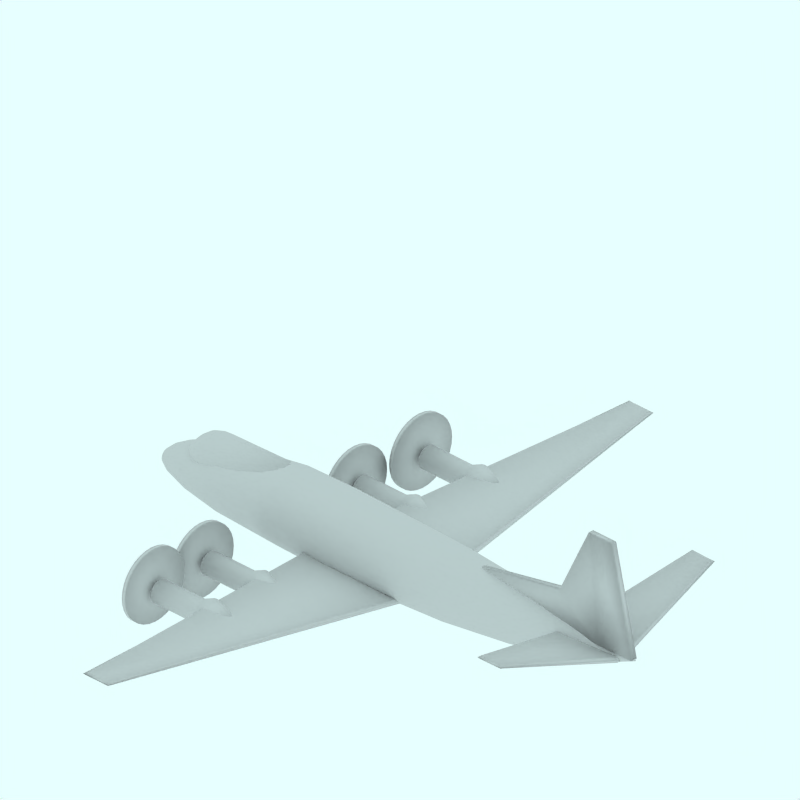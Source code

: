 # Source: Vickers_Viscount_757.blend  (saved by Blender 2.49.2; exported with 4.5.12 LTS)
import bpy
from mathutils import Matrix  # noqa: F401  (used for matrix-valued properties, if any)

bpy.ops.wm.read_factory_settings(use_empty=True)
scene = bpy.context.scene
scene.name = 'Scene'

# ---- collections
col_collection_1 = bpy.data.collections.new('Collection 1'); scene.collection.children.link(col_collection_1)
col_collection_2 = bpy.data.collections.new('Collection 2'); scene.collection.children.link(col_collection_2)
col_collection_2.hide_render = True
col_collection_2.hide_viewport = True
col_collection_3 = bpy.data.collections.new('Collection 3'); scene.collection.children.link(col_collection_3)
col_collection_3.hide_render = True
col_collection_3.hide_viewport = True
col_collection_4 = bpy.data.collections.new('Collection 4'); scene.collection.children.link(col_collection_4)
col_collection_4.hide_render = True
col_collection_4.hide_viewport = True

# ---- materials (node trees are filled in below, after node groups)
mat_transparent = bpy.data.materials.new('Transparent')
mat_transparent.alpha_threshold = 0.0
mat_transparent.preview_render_type = 'FLAT'
mat_transparent.roughness = 0.5

# ---- material node trees

# ---- world
world_world = bpy.data.worlds.new('World'); scene.world = world_world
world_world.color = (0.9059, 1.0, 1.0)
world_world.use_sun_shadow = False
world_world.sun_shadow_jitter_overblur = 0.0
world_world.cycles.sampling_method = 'MANUAL'
world_world.cycles.sample_map_resolution = 256

# ---- cameras
cam_camera_001 = bpy.data.cameras.new('Camera.001')
cam_camera_001.type = 'ORTHO'
cam_camera_001.passepartout_alpha = 0.2
cam_camera_001.clip_end = 100.0
cam_camera_001.lens = 35.0
cam_camera_001.ortho_scale = 12.0
cam_camera_001.display_size = 5.91
cam_camera_001.show_passepartout = False
cam_camera_001.show_safe_areas = True
cam_camera_001.dof.focus_distance = 0.0
cam_camera_001.dof.aperture_fstop = 128.0

# ---- lights
light_lamp = bpy.data.lights.new('Lamp', 'SUN')
light_lamp.transmission_factor = 0.0
light_lamp.angle = 1.571
light_lamp.energy = 0.028
light_lamp.shadow_buffer_clip_start = 0.5
light_lamp.shadow_soft_size = 1.0
light_lamp.shadow_cascade_max_distance = 1000.0
light_lamp.cycles.use_multiple_importance_sampling = False

# ---- meshes
me_cylinder_005 = bpy.data.meshes.new('Cylinder.005')
me_cylinder_005.from_pydata([(0.03131, 3.282, -2.435), (0.1097, 3.186, -2.435), (0.1679, 3.077, -2.435), (0.2037, 2.959, -2.435), (0.2158, 2.836, -2.435), (0.2037, 2.713, -2.435), (0.1679, 2.595, -2.435), (0.1097, 2.486, -2.435), (0.03131, 2.391, -2.435), (-0.06416, 2.312, -2.435), (-0.1731, 2.254, -2.435), (-0.2913, 2.218, -2.435), (-0.4142, 2.206, -2.435), (-0.5371, 2.218, -2.435), (-0.6553, 2.254, -2.435), (-0.7642, 2.312, -2.435), (-0.8596, 2.391, -2.435), (-0.938, 2.486, -2.435), (-0.9962, 2.595, -2.435), (-1.032, 2.713, -2.435), (-1.044, 2.836, -2.435), (-1.032, 2.959, -2.435), (-0.9962, 3.077, -2.435), (-0.938, 3.186, -2.435), (-0.8596, 3.282, -2.435), (-0.7642, 3.36, -2.435), (-0.6553, 3.418, -2.435), (-0.5371, 3.454, -2.435), (-0.4142, 3.466, -2.435), (-0.2913, 3.454, -2.435), (-0.1731, 3.418, -2.435), (-0.06416, 3.36, -2.435), (0.03131, 3.282, -2.361), (0.1097, 3.186, -2.361), (0.1679, 3.077, -2.361), (0.2037, 2.959, -2.361), (0.2158, 2.836, -2.361), (0.2037, 2.713, -2.361), (0.1679, 2.595, -2.361), (0.1097, 2.486, -2.361), (0.03131, 2.391, -2.361), (-0.06416, 2.312, -2.361), (-0.1731, 2.254, -2.361), (-0.2913, 2.218, -2.361), (-0.4142, 2.206, -2.361), (-0.5371, 2.218, -2.361), (-0.6553, 2.254, -2.361), (-0.7642, 2.312, -2.361), (-0.8596, 2.391, -2.361), (-0.938, 2.486, -2.361), (-0.9962, 2.595, -2.361), (-1.032, 2.713, -2.361), (-1.044, 2.836, -2.361), (-1.032, 2.959, -2.361), (-0.9962, 3.077, -2.361), (-0.938, 3.186, -2.361), (-0.8596, 3.282, -2.361), (-0.7642, 3.36, -2.361), (-0.6553, 3.418, -2.361), (-0.5371, 3.454, -2.361), (-0.4142, 3.466, -2.361), (-0.2913, 3.454, -2.361), (-0.1731, 3.418, -2.361), (-0.06416, 3.36, -2.361), (-0.4142, 2.836, -2.435), (-0.4142, 2.836, -2.361)], [], [(64, 0, 1), (65, 33, 32), (64, 1, 2), (65, 34, 33), (64, 2, 3), (65, 35, 34), (64, 3, 4), (65, 36, 35), (64, 4, 5), (65, 37, 36), (64, 5, 6), (65, 38, 37), (64, 6, 7), (65, 39, 38), (64, 7, 8), (65, 40, 39), (64, 8, 9), (65, 41, 40), (64, 9, 10), (65, 42, 41), (64, 10, 11), (65, 43, 42), (64, 11, 12), (65, 44, 43), (64, 12, 13), (65, 45, 44), (64, 13, 14), (65, 46, 45), (64, 14, 15), (65, 47, 46), (64, 15, 16), (65, 48, 47), (64, 16, 17), (65, 49, 48), (64, 17, 18), (65, 50, 49), (64, 18, 19), (65, 51, 50), (64, 19, 20), (65, 52, 51), (64, 20, 21), (65, 53, 52), (64, 21, 22), (65, 54, 53), (64, 22, 23), (65, 55, 54), (64, 23, 24), (65, 56, 55), (64, 24, 25), (65, 57, 56), (64, 25, 26), (65, 58, 57), (64, 26, 27), (65, 59, 58), (64, 27, 28), (65, 60, 59), (64, 28, 29), (65, 61, 60), (64, 29, 30), (65, 62, 61), (64, 30, 31), (65, 63, 62), (31, 0, 64), (65, 32, 63), (0, 32, 33, 1), (1, 33, 34, 2), (2, 34, 35, 3), (3, 35, 36, 4), (4, 36, 37, 5), (5, 37, 38, 6), (6, 38, 39, 7), (7, 39, 40, 8), (8, 40, 41, 9), (9, 41, 42, 10), (10, 42, 43, 11), (11, 43, 44, 12), (12, 44, 45, 13), (13, 45, 46, 14), (14, 46, 47, 15), (15, 47, 48, 16), (16, 48, 49, 17), (17, 49, 50, 18), (18, 50, 51, 19), (19, 51, 52, 20), (20, 52, 53, 21), (21, 53, 54, 22), (22, 54, 55, 23), (23, 55, 56, 24), (24, 56, 57, 25), (25, 57, 58, 26), (26, 58, 59, 27), (27, 59, 60, 28), (28, 60, 61, 29), (29, 61, 62, 30), (30, 62, 63, 31), (32, 0, 31, 63)])
me_cylinder_005.polygons.foreach_set('use_smooth', [True] * 96)
me_cylinder_005.use_remesh_preserve_volume = False
me_cylinder_005.use_remesh_preserve_attributes = False
me_cylinder_005.use_mirror_vertex_groups = False
me_cylinder_005.update()
me_cylinder_004 = bpy.data.meshes.new('Cylinder.004')
me_cylinder_004.from_pydata([(0.1694, 2.072, -2.605), (0.2477, 1.976, -2.605), (0.3059, 1.867, -2.605), (0.3418, 1.749, -2.605), (0.3539, 1.626, -2.605), (0.3418, 1.503, -2.605), (0.3059, 1.385, -2.605), (0.2477, 1.276, -2.605), (0.1694, 1.181, -2.605), (0.0739, 1.102, -2.605), (-0.03502, 1.044, -2.605), (-0.1532, 1.008, -2.605), (-0.2761, 0.9963, -2.605), (-0.399, 1.008, -2.605), (-0.5172, 1.044, -2.605), (-0.6261, 1.102, -2.605), (-0.7216, 1.181, -2.605), (-0.7999, 1.276, -2.605), (-0.8582, 1.385, -2.605), (-0.894, 1.503, -2.605), (-0.9061, 1.626, -2.605), (-0.894, 1.749, -2.605), (-0.8582, 1.867, -2.605), (-0.7999, 1.976, -2.605), (-0.7216, 2.072, -2.605), (-0.6261, 2.15, -2.605), (-0.5172, 2.208, -2.605), (-0.399, 2.244, -2.605), (-0.2761, 2.256, -2.605), (-0.1532, 2.244, -2.605), (-0.03502, 2.208, -2.605), (0.0739, 2.15, -2.605), (0.1694, 2.072, -2.531), (0.2477, 1.976, -2.531), (0.3059, 1.867, -2.531), (0.3418, 1.749, -2.531), (0.3539, 1.626, -2.531), (0.3418, 1.503, -2.531), (0.3059, 1.385, -2.531), (0.2477, 1.276, -2.531), (0.1694, 1.181, -2.531), (0.0739, 1.102, -2.531), (-0.03502, 1.044, -2.531), (-0.1532, 1.008, -2.531), (-0.2761, 0.9963, -2.531), (-0.399, 1.008, -2.531), (-0.5172, 1.044, -2.531), (-0.6261, 1.102, -2.531), (-0.7216, 1.181, -2.531), (-0.7999, 1.276, -2.531), (-0.8582, 1.385, -2.531), (-0.894, 1.503, -2.531), (-0.9061, 1.626, -2.531), (-0.894, 1.749, -2.531), (-0.8582, 1.867, -2.531), (-0.7999, 1.976, -2.531), (-0.7216, 2.072, -2.531), (-0.6261, 2.15, -2.531), (-0.5172, 2.208, -2.531), (-0.399, 2.244, -2.531), (-0.2761, 2.256, -2.531), (-0.1532, 2.244, -2.531), (-0.03503, 2.208, -2.531), (0.07389, 2.15, -2.531), (-0.2761, 1.626, -2.605), (-0.2761, 1.626, -2.531)], [], [(64, 0, 1), (65, 33, 32), (64, 1, 2), (65, 34, 33), (64, 2, 3), (65, 35, 34), (64, 3, 4), (65, 36, 35), (64, 4, 5), (65, 37, 36), (64, 5, 6), (65, 38, 37), (64, 6, 7), (65, 39, 38), (64, 7, 8), (65, 40, 39), (64, 8, 9), (65, 41, 40), (64, 9, 10), (65, 42, 41), (64, 10, 11), (65, 43, 42), (64, 11, 12), (65, 44, 43), (64, 12, 13), (65, 45, 44), (64, 13, 14), (65, 46, 45), (64, 14, 15), (65, 47, 46), (64, 15, 16), (65, 48, 47), (64, 16, 17), (65, 49, 48), (64, 17, 18), (65, 50, 49), (64, 18, 19), (65, 51, 50), (64, 19, 20), (65, 52, 51), (64, 20, 21), (65, 53, 52), (64, 21, 22), (65, 54, 53), (64, 22, 23), (65, 55, 54), (64, 23, 24), (65, 56, 55), (64, 24, 25), (65, 57, 56), (64, 25, 26), (65, 58, 57), (64, 26, 27), (65, 59, 58), (64, 27, 28), (65, 60, 59), (64, 28, 29), (65, 61, 60), (64, 29, 30), (65, 62, 61), (64, 30, 31), (65, 63, 62), (31, 0, 64), (65, 32, 63), (0, 32, 33, 1), (1, 33, 34, 2), (2, 34, 35, 3), (3, 35, 36, 4), (4, 36, 37, 5), (5, 37, 38, 6), (6, 38, 39, 7), (7, 39, 40, 8), (8, 40, 41, 9), (9, 41, 42, 10), (10, 42, 43, 11), (11, 43, 44, 12), (12, 44, 45, 13), (13, 45, 46, 14), (14, 46, 47, 15), (15, 47, 48, 16), (16, 48, 49, 17), (17, 49, 50, 18), (18, 50, 51, 19), (19, 51, 52, 20), (20, 52, 53, 21), (21, 53, 54, 22), (22, 54, 55, 23), (23, 55, 56, 24), (24, 56, 57, 25), (25, 57, 58, 26), (26, 58, 59, 27), (27, 59, 60, 28), (28, 60, 61, 29), (29, 61, 62, 30), (30, 62, 63, 31), (32, 0, 31, 63)])
me_cylinder_004.polygons.foreach_set('use_smooth', [True] * 96)
me_cylinder_004.use_remesh_preserve_volume = False
me_cylinder_004.use_remesh_preserve_attributes = False
me_cylinder_004.use_mirror_vertex_groups = False
me_cylinder_004.update()
me_cylinder_003 = bpy.data.meshes.new('Cylinder.003')
me_cylinder_003.from_pydata([(-0.3404, 2.862, -2.525), (-0.3366, 2.857, -2.525), (-0.3339, 2.852, -2.525), (-0.3322, 2.846, -2.525), (-0.3316, 2.841, -2.525), (-0.3322, 2.835, -2.525), (-0.3339, 2.829, -2.525), (-0.3366, 2.824, -2.525), (-0.3404, 2.819, -2.525), (-0.3449, 2.816, -2.525), (-0.3501, 2.813, -2.525), (-0.3557, 2.811, -2.525), (-0.3616, 2.811, -2.525), (-0.3674, 2.811, -2.525), (-0.3731, 2.813, -2.525), (-0.3782, 2.816, -2.525), (-0.3828, 2.819, -2.525), (-0.3865, 2.824, -2.525), (-0.3893, 2.829, -2.525), (-0.391, 2.835, -2.525), (-0.3916, 2.841, -2.525), (-0.391, 2.846, -2.525), (-0.3893, 2.852, -2.525), (-0.3865, 2.857, -2.525), (-0.3828, 2.862, -2.525), (-0.3782, 2.865, -2.525), (-0.3731, 2.868, -2.525), (-0.3674, 2.87, -2.525), (-0.3616, 2.871, -2.525), (-0.3557, 2.87, -2.525), (-0.3501, 2.868, -2.525), (-0.3449, 2.865, -2.525), (-0.2428, 2.959, -0.718), (-0.2219, 2.934, -0.718), (-0.2064, 2.905, -0.718), (-0.1968, 2.873, -0.718), (-0.1936, 2.841, -0.718), (-0.1968, 2.808, -0.718), (-0.2064, 2.776, -0.718), (-0.2219, 2.747, -0.718), (-0.2428, 2.722, -0.718), (-0.2682, 2.701, -0.718), (-0.2973, 2.685, -0.718), (-0.3288, 2.676, -0.718), (-0.3616, 2.673, -0.718), (-0.3943, 2.676, -0.718), (-0.4259, 2.685, -0.718), (-0.4549, 2.701, -0.718), (-0.4804, 2.722, -0.718), (-0.5013, 2.747, -0.718), (-0.5168, 2.776, -0.718), (-0.5263, 2.808, -0.718), (-0.5296, 2.841, -0.718), (-0.5263, 2.873, -0.718), (-0.5168, 2.905, -0.718), (-0.5013, 2.934, -0.718), (-0.4804, 2.959, -0.718), (-0.4549, 2.98, -0.718), (-0.4259, 2.996, -0.718), (-0.3944, 3.005, -0.718), (-0.3616, 3.009, -0.718), (-0.3288, 3.005, -0.718), (-0.2973, 2.996, -0.718), (-0.2682, 2.98, -0.718), (-0.3616, 2.841, -2.56), (-0.3616, 2.841, -0.718), (-0.1953, 2.952, -1.399), (-0.2202, 2.982, -1.399), (-0.1768, 2.917, -1.399), (-0.1654, 2.88, -1.399), (-0.1616, 2.841, -1.399), (-0.1654, 2.802, -1.399), (-0.1768, 2.764, -1.399), (-0.1953, 2.729, -1.399), (-0.2202, 2.699, -1.399), (-0.2505, 2.674, -1.399), (-0.285, 2.656, -1.399), (-0.3226, 2.644, -1.399), (-0.3616, 2.641, -1.399), (-0.4006, 2.644, -1.399), (-0.4381, 2.656, -1.399), (-0.4727, 2.674, -1.399), (-0.503, 2.699, -1.399), (-0.5279, 2.729, -1.399), (-0.5464, 2.764, -1.399), (-0.5577, 2.802, -1.399), (-0.5616, 2.841, -1.399), (-0.5577, 2.88, -1.399), (-0.5464, 2.917, -1.399), (-0.5279, 2.952, -1.399), (-0.503, 2.982, -1.399), (-0.4727, 3.007, -1.399), (-0.4381, 3.025, -1.399), (-0.4006, 3.037, -1.399), (-0.3616, 3.041, -1.399), (-0.3226, 3.037, -1.399), (-0.285, 3.025, -1.399), (-0.2505, 3.007, -1.399), (-0.1288, 2.996, -1.212), (-0.1636, 3.039, -1.212), (-0.1029, 2.948, -1.212), (-0.08695, 2.895, -1.212), (-0.08157, 2.841, -1.212), (-0.08695, 2.786, -1.212), (-0.1029, 2.733, -1.212), (-0.1288, 2.685, -1.212), (-0.1636, 2.643, -1.212), (-0.206, 2.608, -1.212), (-0.2544, 2.582, -1.212), (-0.3069, 2.566, -1.212), (-0.3616, 2.561, -1.212), (-0.4162, 2.566, -1.212), (-0.4687, 2.582, -1.212), (-0.5171, 2.608, -1.212), (-0.5596, 2.643, -1.212), (-0.5944, 2.685, -1.212), (-0.6203, 2.733, -1.212), (-0.6362, 2.786, -1.212), (-0.6416, 2.841, -1.212), (-0.6362, 2.895, -1.212), (-0.6203, 2.948, -1.212), (-0.5944, 2.996, -1.212), (-0.5596, 3.039, -1.212), (-0.5171, 3.073, -1.212), (-0.4687, 3.099, -1.212), (-0.4162, 3.115, -1.212), (-0.3616, 3.121, -1.212), (-0.307, 3.115, -1.212), (-0.2544, 3.099, -1.212), (-0.206, 3.073, -1.212), (-0.1953, 2.952, -2.252), (-0.2202, 2.982, -2.252), (-0.1768, 2.917, -2.252), (-0.1654, 2.88, -2.252), (-0.1616, 2.841, -2.252), (-0.1654, 2.802, -2.252), (-0.1768, 2.764, -2.252), (-0.1953, 2.729, -2.252), (-0.2202, 2.699, -2.252), (-0.2505, 2.674, -2.252), (-0.285, 2.656, -2.252), (-0.3226, 2.644, -2.252), (-0.3616, 2.641, -2.252), (-0.4006, 2.644, -2.252), (-0.4381, 2.656, -2.252), (-0.4727, 2.674, -2.252), (-0.503, 2.699, -2.252), (-0.5279, 2.729, -2.252), (-0.5464, 2.764, -2.252), (-0.5577, 2.802, -2.252), (-0.5616, 2.841, -2.252), (-0.5577, 2.88, -2.252), (-0.5464, 2.917, -2.252), (-0.5279, 2.952, -2.252), (-0.503, 2.982, -2.252), (-0.4727, 3.007, -2.252), (-0.4381, 3.025, -2.252), (-0.4006, 3.037, -2.252), (-0.3616, 3.041, -2.252), (-0.3226, 3.037, -2.252), (-0.285, 3.025, -2.252), (-0.2505, 3.007, -2.252), (-0.3117, 2.874, -2.343), (-0.3191, 2.883, -2.343), (-0.3061, 2.863, -2.343), (-0.3027, 2.852, -2.343), (-0.3016, 2.841, -2.343), (-0.3027, 2.829, -2.343), (-0.3061, 2.818, -2.343), (-0.3117, 2.807, -2.343), (-0.3191, 2.798, -2.343), (-0.3282, 2.791, -2.343), (-0.3386, 2.785, -2.343), (-0.3499, 2.782, -2.343), (-0.3616, 2.781, -2.343), (-0.3733, 2.782, -2.343), (-0.3845, 2.785, -2.343), (-0.3949, 2.791, -2.343), (-0.404, 2.798, -2.343), (-0.4115, 2.807, -2.343), (-0.417, 2.818, -2.343), (-0.4204, 2.829, -2.343), (-0.4216, 2.841, -2.343), (-0.4204, 2.852, -2.343), (-0.417, 2.863, -2.343), (-0.4115, 2.874, -2.343), (-0.404, 2.883, -2.343), (-0.3949, 2.89, -2.343), (-0.3845, 2.896, -2.343), (-0.3733, 2.899, -2.343), (-0.3616, 2.901, -2.343), (-0.3499, 2.899, -2.343), (-0.3386, 2.896, -2.343), (-0.3282, 2.89, -2.343)], [], [(64, 0, 1), (65, 33, 32), (64, 1, 2), (65, 34, 33), (64, 2, 3), (65, 35, 34), (64, 3, 4), (65, 36, 35), (64, 4, 5), (65, 37, 36), (64, 5, 6), (65, 38, 37), (64, 6, 7), (65, 39, 38), (64, 7, 8), (65, 40, 39), (64, 8, 9), (65, 41, 40), (64, 9, 10), (65, 42, 41), (64, 10, 11), (65, 43, 42), (64, 11, 12), (65, 44, 43), (64, 12, 13), (65, 45, 44), (64, 13, 14), (65, 46, 45), (64, 14, 15), (65, 47, 46), (64, 15, 16), (65, 48, 47), (64, 16, 17), (65, 49, 48), (64, 17, 18), (65, 50, 49), (64, 18, 19), (65, 51, 50), (64, 19, 20), (65, 52, 51), (64, 20, 21), (65, 53, 52), (64, 21, 22), (65, 54, 53), (64, 22, 23), (65, 55, 54), (64, 23, 24), (65, 56, 55), (64, 24, 25), (65, 57, 56), (64, 25, 26), (65, 58, 57), (64, 26, 27), (65, 59, 58), (64, 27, 28), (65, 60, 59), (64, 28, 29), (65, 61, 60), (64, 29, 30), (65, 62, 61), (64, 30, 31), (65, 63, 62), (31, 0, 64), (65, 32, 63), (67, 99, 98, 66), (99, 32, 33, 98), (66, 98, 100, 68), (98, 33, 34, 100), (68, 100, 101, 69), (100, 34, 35, 101), (69, 101, 102, 70), (101, 35, 36, 102), (70, 102, 103, 71), (102, 36, 37, 103), (71, 103, 104, 72), (103, 37, 38, 104), (72, 104, 105, 73), (104, 38, 39, 105), (73, 105, 106, 74), (105, 39, 40, 106), (74, 106, 107, 75), (106, 40, 41, 107), (75, 107, 108, 76), (107, 41, 42, 108), (76, 108, 109, 77), (108, 42, 43, 109), (77, 109, 110, 78), (109, 43, 44, 110), (78, 110, 111, 79), (110, 44, 45, 111), (79, 111, 112, 80), (111, 45, 46, 112), (80, 112, 113, 81), (112, 46, 47, 113), (81, 113, 114, 82), (113, 47, 48, 114), (82, 114, 115, 83), (114, 48, 49, 115), (83, 115, 116, 84), (115, 49, 50, 116), (84, 116, 117, 85), (116, 50, 51, 117), (85, 117, 118, 86), (117, 51, 52, 118), (86, 118, 119, 87), (118, 52, 53, 119), (87, 119, 120, 88), (119, 53, 54, 120), (88, 120, 121, 89), (120, 54, 55, 121), (89, 121, 122, 90), (121, 55, 56, 122), (90, 122, 123, 91), (122, 56, 57, 123), (91, 123, 124, 92), (123, 57, 58, 124), (92, 124, 125, 93), (124, 58, 59, 125), (93, 125, 126, 94), (125, 59, 60, 126), (94, 126, 127, 95), (126, 60, 61, 127), (95, 127, 128, 96), (127, 61, 62, 128), (96, 128, 129, 97), (128, 62, 63, 129), (32, 99, 129, 63), (99, 67, 97, 129), (131, 67, 66, 130), (130, 66, 68, 132), (132, 68, 69, 133), (133, 69, 70, 134), (134, 70, 71, 135), (135, 71, 72, 136), (136, 72, 73, 137), (137, 73, 74, 138), (138, 74, 75, 139), (139, 75, 76, 140), (140, 76, 77, 141), (141, 77, 78, 142), (142, 78, 79, 143), (143, 79, 80, 144), (144, 80, 81, 145), (145, 81, 82, 146), (146, 82, 83, 147), (147, 83, 84, 148), (148, 84, 85, 149), (149, 85, 86, 150), (150, 86, 87, 151), (151, 87, 88, 152), (152, 88, 89, 153), (153, 89, 90, 154), (154, 90, 91, 155), (155, 91, 92, 156), (156, 92, 93, 157), (157, 93, 94, 158), (158, 94, 95, 159), (159, 95, 96, 160), (160, 96, 97, 161), (67, 131, 161, 97), (0, 163, 162, 1), (163, 131, 130, 162), (1, 162, 164, 2), (162, 130, 132, 164), (2, 164, 165, 3), (164, 132, 133, 165), (3, 165, 166, 4), (165, 133, 134, 166), (4, 166, 167, 5), (166, 134, 135, 167), (5, 167, 168, 6), (167, 135, 136, 168), (6, 168, 169, 7), (168, 136, 137, 169), (7, 169, 170, 8), (169, 137, 138, 170), (8, 170, 171, 9), (170, 138, 139, 171), (9, 171, 172, 10), (171, 139, 140, 172), (10, 172, 173, 11), (172, 140, 141, 173), (11, 173, 174, 12), (173, 141, 142, 174), (12, 174, 175, 13), (174, 142, 143, 175), (13, 175, 176, 14), (175, 143, 144, 176), (14, 176, 177, 15), (176, 144, 145, 177), (15, 177, 178, 16), (177, 145, 146, 178), (16, 178, 179, 17), (178, 146, 147, 179), (17, 179, 180, 18), (179, 147, 148, 180), (18, 180, 181, 19), (180, 148, 149, 181), (19, 181, 182, 20), (181, 149, 150, 182), (20, 182, 183, 21), (182, 150, 151, 183), (21, 183, 184, 22), (183, 151, 152, 184), (22, 184, 185, 23), (184, 152, 153, 185), (23, 185, 186, 24), (185, 153, 154, 186), (24, 186, 187, 25), (186, 154, 155, 187), (25, 187, 188, 26), (187, 155, 156, 188), (26, 188, 189, 27), (188, 156, 157, 189), (27, 189, 190, 28), (189, 157, 158, 190), (28, 190, 191, 29), (190, 158, 159, 191), (29, 191, 192, 30), (191, 159, 160, 192), (30, 192, 193, 31), (192, 160, 161, 193), (131, 163, 193, 161), (163, 0, 31, 193)])
me_cylinder_003.polygons.foreach_set('use_smooth', [True] * 224)
me_cylinder_003.use_remesh_preserve_volume = False
me_cylinder_003.use_remesh_preserve_attributes = False
me_cylinder_003.use_mirror_vertex_groups = False
me_cylinder_003.update()
me_cylinder_002 = bpy.data.meshes.new('Cylinder.002')
me_cylinder_002.from_pydata([(-0.2549, 1.63, -2.696), (-0.2512, 1.625, -2.696), (-0.2484, 1.62, -2.696), (-0.2467, 1.615, -2.696), (-0.2461, 1.609, -2.696), (-0.2467, 1.603, -2.696), (-0.2484, 1.597, -2.696), (-0.2512, 1.592, -2.696), (-0.2549, 1.588, -2.696), (-0.2594, 1.584, -2.696), (-0.2646, 1.581, -2.696), (-0.2703, 1.579, -2.696), (-0.2761, 1.579, -2.696), (-0.282, 1.579, -2.696), (-0.2876, 1.581, -2.696), (-0.2928, 1.584, -2.696), (-0.2973, 1.588, -2.696), (-0.3011, 1.592, -2.696), (-0.3038, 1.597, -2.696), (-0.3055, 1.603, -2.696), (-0.3061, 1.609, -2.696), (-0.3055, 1.615, -2.696), (-0.3038, 1.62, -2.696), (-0.3011, 1.625, -2.696), (-0.2973, 1.63, -2.696), (-0.2928, 1.634, -2.696), (-0.2876, 1.637, -2.696), (-0.282, 1.638, -2.696), (-0.2761, 1.639, -2.696), (-0.2703, 1.638, -2.696), (-0.2646, 1.637, -2.696), (-0.2594, 1.634, -2.696), (-0.1573, 1.728, -0.8889), (-0.1364, 1.702, -0.8889), (-0.1209, 1.673, -0.8889), (-0.1113, 1.642, -0.8889), (-0.1081, 1.609, -0.8889), (-0.1113, 1.576, -0.8889), (-0.1209, 1.545, -0.8889), (-0.1364, 1.515, -0.8889), (-0.1573, 1.49, -0.8889), (-0.1828, 1.469, -0.8889), (-0.2118, 1.454, -0.8889), (-0.2433, 1.444, -0.8889), (-0.2761, 1.441, -0.8889), (-0.3089, 1.444, -0.8889), (-0.3404, 1.454, -0.8889), (-0.3694, 1.469, -0.8889), (-0.3949, 1.49, -0.8889), (-0.4158, 1.515, -0.8889), (-0.4313, 1.545, -0.8889), (-0.4409, 1.576, -0.8889), (-0.4441, 1.609, -0.8889), (-0.4409, 1.642, -0.8889), (-0.4313, 1.673, -0.8889), (-0.4158, 1.702, -0.8889), (-0.3949, 1.728, -0.8889), (-0.3694, 1.749, -0.8889), (-0.3404, 1.764, -0.8889), (-0.3089, 1.774, -0.8889), (-0.2761, 1.777, -0.8889), (-0.2433, 1.774, -0.8889), (-0.2118, 1.764, -0.8889), (-0.1828, 1.749, -0.8889), (-0.2761, 1.609, -2.73), (-0.2761, 1.609, -0.8889), (-0.1098, 1.72, -1.57), (-0.1347, 1.75, -1.57), (-0.09134, 1.685, -1.57), (-0.07995, 1.648, -1.57), (-0.07611, 1.609, -1.57), (-0.07995, 1.57, -1.57), (-0.09134, 1.532, -1.57), (-0.1098, 1.498, -1.57), (-0.1347, 1.467, -1.57), (-0.165, 1.443, -1.57), (-0.1996, 1.424, -1.57), (-0.2371, 1.413, -1.57), (-0.2761, 1.409, -1.57), (-0.3151, 1.413, -1.57), (-0.3526, 1.424, -1.57), (-0.3872, 1.443, -1.57), (-0.4175, 1.467, -1.57), (-0.4424, 1.498, -1.57), (-0.4609, 1.532, -1.57), (-0.4723, 1.57, -1.57), (-0.4761, 1.609, -1.57), (-0.4723, 1.648, -1.57), (-0.4609, 1.685, -1.57), (-0.4424, 1.72, -1.57), (-0.4175, 1.75, -1.57), (-0.3872, 1.775, -1.57), (-0.3526, 1.794, -1.57), (-0.3151, 1.805, -1.57), (-0.2761, 1.809, -1.57), (-0.2371, 1.805, -1.57), (-0.1996, 1.794, -1.57), (-0.165, 1.775, -1.57), (-0.0433, 1.764, -1.383), (-0.07812, 1.807, -1.383), (-0.01743, 1.716, -1.383), (-0.001492, 1.663, -1.383), (0.003888, 1.609, -1.383), (-0.001492, 1.554, -1.383), (-0.01743, 1.502, -1.383), (-0.0433, 1.453, -1.383), (-0.07812, 1.411, -1.383), (-0.1206, 1.376, -1.383), (-0.169, 1.35, -1.383), (-0.2215, 1.334, -1.383), (-0.2761, 1.329, -1.383), (-0.3307, 1.334, -1.383), (-0.3833, 1.35, -1.383), (-0.4317, 1.376, -1.383), (-0.4741, 1.411, -1.383), (-0.5089, 1.453, -1.383), (-0.5348, 1.502, -1.383), (-0.5507, 1.554, -1.383), (-0.5561, 1.609, -1.383), (-0.5507, 1.663, -1.383), (-0.5348, 1.716, -1.383), (-0.5089, 1.764, -1.383), (-0.4741, 1.807, -1.383), (-0.4317, 1.842, -1.383), (-0.3833, 1.868, -1.383), (-0.3307, 1.883, -1.383), (-0.2761, 1.889, -1.383), (-0.2215, 1.883, -1.383), (-0.169, 1.868, -1.383), (-0.1206, 1.842, -1.383), (-0.1098, 1.72, -2.423), (-0.1347, 1.75, -2.423), (-0.09134, 1.685, -2.423), (-0.07995, 1.648, -2.423), (-0.07611, 1.609, -2.423), (-0.07995, 1.57, -2.423), (-0.09134, 1.532, -2.423), (-0.1098, 1.498, -2.423), (-0.1347, 1.467, -2.423), (-0.165, 1.443, -2.423), (-0.1996, 1.424, -2.423), (-0.2371, 1.413, -2.423), (-0.2761, 1.409, -2.423), (-0.3151, 1.413, -2.423), (-0.3526, 1.424, -2.423), (-0.3872, 1.443, -2.423), (-0.4175, 1.467, -2.423), (-0.4424, 1.498, -2.423), (-0.4609, 1.532, -2.423), (-0.4723, 1.57, -2.423), (-0.4761, 1.609, -2.423), (-0.4723, 1.648, -2.423), (-0.4609, 1.685, -2.423), (-0.4424, 1.72, -2.423), (-0.4175, 1.75, -2.423), (-0.3872, 1.775, -2.423), (-0.3526, 1.794, -2.423), (-0.3151, 1.805, -2.423), (-0.2761, 1.809, -2.423), (-0.2371, 1.805, -2.423), (-0.1996, 1.794, -2.423), (-0.165, 1.775, -2.423), (-0.2262, 1.642, -2.514), (-0.2337, 1.651, -2.514), (-0.2207, 1.632, -2.514), (-0.2173, 1.621, -2.514), (-0.2161, 1.609, -2.514), (-0.2173, 1.597, -2.514), (-0.2207, 1.586, -2.514), (-0.2262, 1.575, -2.514), (-0.2337, 1.566, -2.514), (-0.2428, 1.559, -2.514), (-0.2532, 1.553, -2.514), (-0.2644, 1.55, -2.514), (-0.2761, 1.549, -2.514), (-0.2878, 1.55, -2.514), (-0.2991, 1.553, -2.514), (-0.3094, 1.559, -2.514), (-0.3185, 1.566, -2.514), (-0.326, 1.575, -2.514), (-0.3315, 1.586, -2.514), (-0.335, 1.597, -2.514), (-0.3361, 1.609, -2.514), (-0.335, 1.621, -2.514), (-0.3315, 1.632, -2.514), (-0.326, 1.642, -2.514), (-0.3185, 1.651, -2.514), (-0.3094, 1.659, -2.514), (-0.2991, 1.664, -2.514), (-0.2878, 1.668, -2.514), (-0.2761, 1.669, -2.514), (-0.2644, 1.668, -2.514), (-0.2532, 1.664, -2.514), (-0.2428, 1.659, -2.514)], [], [(64, 0, 1), (65, 33, 32), (64, 1, 2), (65, 34, 33), (64, 2, 3), (65, 35, 34), (64, 3, 4), (65, 36, 35), (64, 4, 5), (65, 37, 36), (64, 5, 6), (65, 38, 37), (64, 6, 7), (65, 39, 38), (64, 7, 8), (65, 40, 39), (64, 8, 9), (65, 41, 40), (64, 9, 10), (65, 42, 41), (64, 10, 11), (65, 43, 42), (64, 11, 12), (65, 44, 43), (64, 12, 13), (65, 45, 44), (64, 13, 14), (65, 46, 45), (64, 14, 15), (65, 47, 46), (64, 15, 16), (65, 48, 47), (64, 16, 17), (65, 49, 48), (64, 17, 18), (65, 50, 49), (64, 18, 19), (65, 51, 50), (64, 19, 20), (65, 52, 51), (64, 20, 21), (65, 53, 52), (64, 21, 22), (65, 54, 53), (64, 22, 23), (65, 55, 54), (64, 23, 24), (65, 56, 55), (64, 24, 25), (65, 57, 56), (64, 25, 26), (65, 58, 57), (64, 26, 27), (65, 59, 58), (64, 27, 28), (65, 60, 59), (64, 28, 29), (65, 61, 60), (64, 29, 30), (65, 62, 61), (64, 30, 31), (65, 63, 62), (31, 0, 64), (65, 32, 63), (67, 99, 98, 66), (99, 32, 33, 98), (66, 98, 100, 68), (98, 33, 34, 100), (68, 100, 101, 69), (100, 34, 35, 101), (69, 101, 102, 70), (101, 35, 36, 102), (70, 102, 103, 71), (102, 36, 37, 103), (71, 103, 104, 72), (103, 37, 38, 104), (72, 104, 105, 73), (104, 38, 39, 105), (73, 105, 106, 74), (105, 39, 40, 106), (74, 106, 107, 75), (106, 40, 41, 107), (75, 107, 108, 76), (107, 41, 42, 108), (76, 108, 109, 77), (108, 42, 43, 109), (77, 109, 110, 78), (109, 43, 44, 110), (78, 110, 111, 79), (110, 44, 45, 111), (79, 111, 112, 80), (111, 45, 46, 112), (80, 112, 113, 81), (112, 46, 47, 113), (81, 113, 114, 82), (113, 47, 48, 114), (82, 114, 115, 83), (114, 48, 49, 115), (83, 115, 116, 84), (115, 49, 50, 116), (84, 116, 117, 85), (116, 50, 51, 117), (85, 117, 118, 86), (117, 51, 52, 118), (86, 118, 119, 87), (118, 52, 53, 119), (87, 119, 120, 88), (119, 53, 54, 120), (88, 120, 121, 89), (120, 54, 55, 121), (89, 121, 122, 90), (121, 55, 56, 122), (90, 122, 123, 91), (122, 56, 57, 123), (91, 123, 124, 92), (123, 57, 58, 124), (92, 124, 125, 93), (124, 58, 59, 125), (93, 125, 126, 94), (125, 59, 60, 126), (94, 126, 127, 95), (126, 60, 61, 127), (95, 127, 128, 96), (127, 61, 62, 128), (96, 128, 129, 97), (128, 62, 63, 129), (32, 99, 129, 63), (99, 67, 97, 129), (131, 67, 66, 130), (130, 66, 68, 132), (132, 68, 69, 133), (133, 69, 70, 134), (134, 70, 71, 135), (135, 71, 72, 136), (136, 72, 73, 137), (137, 73, 74, 138), (138, 74, 75, 139), (139, 75, 76, 140), (140, 76, 77, 141), (141, 77, 78, 142), (142, 78, 79, 143), (143, 79, 80, 144), (144, 80, 81, 145), (145, 81, 82, 146), (146, 82, 83, 147), (147, 83, 84, 148), (148, 84, 85, 149), (149, 85, 86, 150), (150, 86, 87, 151), (151, 87, 88, 152), (152, 88, 89, 153), (153, 89, 90, 154), (154, 90, 91, 155), (155, 91, 92, 156), (156, 92, 93, 157), (157, 93, 94, 158), (158, 94, 95, 159), (159, 95, 96, 160), (160, 96, 97, 161), (67, 131, 161, 97), (0, 163, 162, 1), (163, 131, 130, 162), (1, 162, 164, 2), (162, 130, 132, 164), (2, 164, 165, 3), (164, 132, 133, 165), (3, 165, 166, 4), (165, 133, 134, 166), (4, 166, 167, 5), (166, 134, 135, 167), (5, 167, 168, 6), (167, 135, 136, 168), (6, 168, 169, 7), (168, 136, 137, 169), (7, 169, 170, 8), (169, 137, 138, 170), (8, 170, 171, 9), (170, 138, 139, 171), (9, 171, 172, 10), (171, 139, 140, 172), (10, 172, 173, 11), (172, 140, 141, 173), (11, 173, 174, 12), (173, 141, 142, 174), (12, 174, 175, 13), (174, 142, 143, 175), (13, 175, 176, 14), (175, 143, 144, 176), (14, 176, 177, 15), (176, 144, 145, 177), (15, 177, 178, 16), (177, 145, 146, 178), (16, 178, 179, 17), (178, 146, 147, 179), (17, 179, 180, 18), (179, 147, 148, 180), (18, 180, 181, 19), (180, 148, 149, 181), (19, 181, 182, 20), (181, 149, 150, 182), (20, 182, 183, 21), (182, 150, 151, 183), (21, 183, 184, 22), (183, 151, 152, 184), (22, 184, 185, 23), (184, 152, 153, 185), (23, 185, 186, 24), (185, 153, 154, 186), (24, 186, 187, 25), (186, 154, 155, 187), (25, 187, 188, 26), (187, 155, 156, 188), (26, 188, 189, 27), (188, 156, 157, 189), (27, 189, 190, 28), (189, 157, 158, 190), (28, 190, 191, 29), (190, 158, 159, 191), (29, 191, 192, 30), (191, 159, 160, 192), (30, 192, 193, 31), (192, 160, 161, 193), (131, 163, 193, 161), (163, 0, 31, 193)])
me_cylinder_002.polygons.foreach_set('use_smooth', [True] * 224)
me_cylinder_002.use_remesh_preserve_volume = False
me_cylinder_002.use_remesh_preserve_attributes = False
me_cylinder_002.use_mirror_vertex_groups = False
me_cylinder_002.update()
me_cube_002 = bpy.data.meshes.new('Cube.002')
me_cube_002.from_pydata([(4.37, 2.24, 1.479), (3.959, 2.24, 1.469), (4.37, 2.24, 1.529), (3.959, 2.24, 1.539), (4.689, 0.06611, 0.8224), (3.549, 0.06611, 0.8072), (4.689, 0.06611, 0.927), (3.549, 0.06611, 0.9422), (4.4, 2.275, 1.504), (3.92, 2.275, 1.504), (4.72, 0.06611, 0.8747), (3.509, 0.06611, 0.8747)], [], [(0, 4, 5, 1), (3, 7, 6, 2), (2, 8, 9, 3), (8, 0, 1, 9), (0, 8, 10, 4), (8, 2, 6, 10), (3, 9, 11, 7), (9, 1, 5, 11)])
me_cube_002.polygons.foreach_set('use_smooth', [True] * 8)
me_cube_002.use_remesh_preserve_volume = False
me_cube_002.use_remesh_preserve_attributes = False
me_cube_002.use_mirror_vertex_groups = False
me_cube_002.update()
me_cube_001 = bpy.data.meshes.new('Cube.001')
me_cube_001.from_pydata([(4.963, 0.0583, 0.9562), (1.786, 0.04681, 1.182), (4.537, 0.04731, 2.811), (1.786, 0.04681, 1.278), (4.963, -2.98e-08, 0.9562), (1.759, 2.682e-07, 1.182), (4.537, -5.662e-07, 2.811), (1.759, 1.788e-07, 1.278), (4.312, 0.1273, 1.003), (4.051, 0.04731, 2.811), (4.306, 3.129e-08, 1.003), (4.046, -4.135e-07, 2.811), (3.402, 0.1273, 1.067), (3.446, 0.06118, 1.583), (3.389, 1.166e-07, 1.067), (3.433, -2.003e-07, 1.583)], [], [(4, 0, 2, 6), (7, 3, 1, 5), (0, 8, 9, 2), (8, 0, 4, 10), (11, 6, 2, 9), (8, 12, 13, 9), (12, 1, 3, 13), (10, 14, 12, 8), (14, 5, 1, 12), (7, 15, 13, 3), (15, 11, 9, 13)])
me_cube_001.polygons.foreach_set('use_smooth', [True] * 11)
me_cube_001.use_remesh_preserve_volume = False
me_cube_001.use_remesh_preserve_attributes = False
me_cube_001.use_mirror_vertex_groups = False
me_cube_001.update()
me_cube = bpy.data.meshes.new('Cube')
me_cube.from_pydata([(-0.4347, 5.747, 0.6474), (-0.8609, 5.747, 0.6399), (-0.4347, 5.747, 0.696), (-0.8609, 5.747, 0.7112), (0.4047, 0.3345, 0.2257), (-1.473, 0.3345, 0.1274), (0.4047, 0.3345, 0.3267), (-1.473, 0.3345, 0.4316), (-0.4147, 5.788, 0.6755), (-0.9308, 5.788, 0.6755), (0.4247, 0.3345, 0.2795), (-1.543, 0.3345, 0.2795)], [], [(0, 4, 5, 1), (3, 7, 6, 2), (2, 8, 9, 3), (8, 0, 1, 9), (6, 10, 8, 2), (0, 8, 10, 4), (3, 9, 11, 7), (9, 1, 5, 11)])
me_cube.polygons.foreach_set('use_smooth', [True] * 8)
me_cube.use_remesh_preserve_volume = False
me_cube.use_remesh_preserve_attributes = False
me_cube.use_mirror_vertex_groups = False
me_cube.update()
me_cylinder_001 = bpy.data.meshes.new('Cylinder.001')
me_cylinder_001.from_pydata([(-0.8877, 0.1018, -4.293), (-0.879, 0.08, -4.293), (-0.8725, 0.05511, -4.293), (-0.8686, 0.02809, -4.293), (-0.8672, -3.147e-07, -4.293), (-0.8686, -0.02809, -4.293), (-0.8725, -0.05511, -4.293), (-0.879, -0.08, -4.293), (-0.8877, -0.1018, -4.293), (-0.8983, -0.1197, -4.293), (-0.9104, -0.133, -4.293), (-0.9236, -0.1412, -4.293), (-0.9372, -0.144, -4.293), (-0.9509, -0.1412, -4.293), (-0.964, -0.133, -4.293), (-0.9761, -0.1197, -4.293), (-0.9867, -0.1018, -4.293), (-0.9954, -0.08, -4.293), (-1.002, -0.05511, -4.293), (-1.006, -0.02809, -4.293), (-1.007, -1.865e-07, -4.293), (-1.006, 0.02809, -4.293), (-1.002, 0.05511, -4.293), (-0.9954, 0.08, -4.293), (-0.9867, 0.1018, -4.293), (-0.9761, 0.1197, -4.293), (-0.964, 0.133, -4.293), (-0.9509, 0.1412, -4.293), (-0.9372, 0.144, -4.293), (-0.9236, 0.1412, -4.293), (-0.9104, 0.133, -4.293), (-0.8983, 0.1197, -4.293), (-0.665, 0.28, -1.982), (-0.6171, 0.22, -1.982), (-0.5815, 0.1515, -1.982), (-0.5596, 0.07725, -1.982), (-0.5522, -1.216e-06, -1.982), (-0.5596, -0.07726, -1.982), (-0.5815, -0.1515, -1.982), (-0.6171, -0.22, -1.982), (-0.665, -0.28, -1.982), (-0.7233, -0.3293, -1.982), (-0.7899, -0.3659, -1.982), (-0.8621, -0.3884, -1.982), (-0.9372, -0.396, -1.982), (-1.012, -0.3884, -1.982), (-1.085, -0.3659, -1.982), (-1.151, -0.3293, -1.982), (-1.209, -0.28, -1.982), (-1.257, -0.22, -1.982), (-1.293, -0.1515, -1.982), (-1.315, -0.07726, -1.982), (-1.322, -1.952e-06, -1.982), (-1.315, 0.07725, -1.982), (-1.293, 0.1515, -1.982), (-1.257, 0.22, -1.982), (-1.209, 0.28, -1.982), (-1.151, 0.3293, -1.982), (-1.085, 0.3659, -1.982), (-1.012, 0.3884, -1.982), (-0.9372, 0.396, -1.982), (-0.8621, 0.3884, -1.982), (-0.7899, 0.3659, -1.982), (-0.7233, 0.3293, -1.982), (-0.9372, -3.78e-07, -4.326), (-0.9372, -3.269e-07, -1.982), (-0.6608, 0.2, -3.91), (-0.7021, 0.2546, -3.91), (-0.63, 0.1378, -3.91), (-0.6111, 0.07023, -3.91), (-0.6047, -4.887e-07, -3.91), (-0.6111, -0.07023, -3.91), (-0.63, -0.1378, -3.91), (-0.6608, -0.2, -3.91), (-0.7021, -0.2546, -3.91), (-0.7525, -0.2993, -3.91), (-0.81, -0.3326, -3.91), (-0.8723, -0.3531, -3.91), (-0.9372, -0.36, -3.91), (-1.002, -0.3531, -3.91), (-1.064, -0.3326, -3.91), (-1.122, -0.2993, -3.91), (-1.172, -0.2546, -3.91), (-1.214, -0.2, -3.91), (-1.244, -0.1378, -3.91), (-1.263, -0.07023, -3.91), (-1.27, -3.316e-07, -3.91), (-1.263, 0.07023, -3.91), (-1.244, 0.1378, -3.91), (-1.214, 0.2, -3.91), (-1.172, 0.2546, -3.91), (-1.122, 0.2993, -3.91), (-1.064, 0.3326, -3.91), (-1.002, 0.3531, -3.91), (-0.9372, 0.36, -3.91), (-0.8723, 0.3531, -3.91), (-0.81, 0.3326, -3.91), (-0.7525, 0.2993, -3.91), (-0.8347, 0.1322, -4.247), (-0.85, 0.1682, -4.247), (-0.8233, 0.09104, -4.247), (-0.8163, 0.04641, -4.247), (-0.8139, -3.494e-07, -4.247), (-0.8163, -0.04641, -4.247), (-0.8233, -0.09104, -4.247), (-0.8347, -0.1322, -4.247), (-0.85, -0.1682, -4.247), (-0.8687, -0.1978, -4.247), (-0.89, -0.2198, -4.247), (-0.9132, -0.2333, -4.247), (-0.9372, -0.2379, -4.247), (-0.9613, -0.2333, -4.247), (-0.9844, -0.2198, -4.247), (-1.006, -0.1978, -4.247), (-1.024, -0.1682, -4.247), (-1.04, -0.1322, -4.247), (-1.051, -0.09104, -4.247), (-1.058, -0.04641, -4.247), (-1.06, -1.651e-07, -4.247), (-1.058, 0.04641, -4.247), (-1.051, 0.09104, -4.247), (-1.04, 0.1322, -4.247), (-1.024, 0.1682, -4.247), (-1.006, 0.1978, -4.247), (-0.9844, 0.2198, -4.247), (-0.9613, 0.2333, -4.247), (-0.9372, 0.2379, -4.247), (-0.9132, 0.2333, -4.247), (-0.89, 0.2198, -4.247), (-0.8687, 0.1978, -4.247), (-0.7679, 0.1618, -4.173), (-0.7932, 0.2059, -4.173), (-0.7491, 0.1114, -4.173), (-0.7375, 0.05682, -4.173), (-0.7336, -3.859e-07, -4.173), (-0.7375, -0.05682, -4.173), (-0.7491, -0.1114, -4.173), (-0.7679, -0.1618, -4.173), (-0.7932, -0.2059, -4.173), (-0.8241, -0.2421, -4.173), (-0.8593, -0.2691, -4.173), (-0.8975, -0.2856, -4.173), (-0.9372, -0.2912, -4.173), (-0.9769, -0.2856, -4.173), (-1.015, -0.2691, -4.173), (-1.05, -0.2421, -4.173), (-1.081, -0.2059, -4.173), (-1.107, -0.1618, -4.173), (-1.125, -0.1114, -4.173), (-1.137, -0.05682, -4.173), (-1.141, -1.898e-07, -4.173), (-1.137, 0.05682, -4.173), (-1.125, 0.1114, -4.173), (-1.107, 0.1618, -4.173), (-1.081, 0.2059, -4.173), (-1.05, 0.2421, -4.173), (-1.015, 0.2691, -4.173), (-0.9769, 0.2856, -4.173), (-0.9372, 0.2912, -4.173), (-0.8975, 0.2856, -4.173), (-0.8593, 0.2691, -4.173), (-0.8241, 0.2421, -4.173), (-0.7043, 0.1861, -4.067), (-0.7392, 0.2369, -4.067), (-0.6785, 0.1282, -4.067), (-0.6625, 0.06536, -4.067), (-0.6571, -4.315e-07, -4.067), (-0.6625, -0.06536, -4.067), (-0.6785, -0.1282, -4.067), (-0.7043, -0.1861, -4.067), (-0.7392, -0.2369, -4.067), (-0.7816, -0.2786, -4.067), (-0.83, -0.3095, -4.067), (-0.8826, -0.3286, -4.067), (-0.9372, -0.335, -4.067), (-0.9919, -0.3286, -4.067), (-1.044, -0.3095, -4.067), (-1.093, -0.2786, -4.067), (-1.135, -0.2369, -4.067), (-1.17, -0.1861, -4.067), (-1.196, -0.1282, -4.067), (-1.212, -0.06536, -4.067), (-1.217, -2.422e-07, -4.067), (-1.212, 0.06536, -4.067), (-1.196, 0.1282, -4.067), (-1.17, 0.1861, -4.067), (-1.135, 0.2369, -4.067), (-1.093, 0.2786, -4.067), (-1.044, 0.3095, -4.067), (-0.9919, 0.3286, -4.067), (-0.9372, 0.335, -4.067), (-0.8826, 0.3286, -4.067), (-0.83, 0.3095, -4.067), (-0.7816, 0.2786, -4.067), (-0.6462, 0.2, -3.748), (-0.6897, 0.2546, -3.748), (-0.6139, 0.1378, -3.748), (-0.5939, 0.07023, -3.748), (-0.5872, -5.48e-07, -3.748), (-0.5939, -0.07023, -3.748), (-0.6139, -0.1378, -3.748), (-0.6462, -0.2, -3.748), (-0.6897, -0.2546, -3.748), (-0.7428, -0.2993, -3.748), (-0.8033, -0.3326, -3.748), (-0.8689, -0.3531, -3.748), (-0.9372, -0.36, -3.748), (-1.005, -0.3531, -3.748), (-1.071, -0.3326, -3.748), (-1.132, -0.2993, -3.748), (-1.185, -0.2546, -3.748), (-1.228, -0.2, -3.748), (-1.261, -0.1378, -3.748), (-1.28, -0.07023, -3.748), (-1.287, -4.611e-07, -3.748), (-1.28, 0.07023, -3.748), (-1.261, 0.1378, -3.748), (-1.228, 0.2, -3.748), (-1.185, 0.2546, -3.748), (-1.132, 0.2993, -3.748), (-1.071, 0.3326, -3.748), (-1.005, 0.3531, -3.748), (-0.9372, 0.36, -3.748), (-0.8689, 0.3531, -3.748), (-0.8033, 0.3326, -3.748), (-0.7428, 0.2993, -3.748)], [], [(64, 0, 1), (65, 33, 32), (64, 1, 2), (65, 34, 33), (64, 2, 3), (65, 35, 34), (64, 3, 4), (65, 36, 35), (64, 4, 5), (65, 37, 36), (64, 5, 6), (65, 38, 37), (64, 6, 7), (65, 39, 38), (64, 7, 8), (65, 40, 39), (64, 8, 9), (65, 41, 40), (64, 9, 10), (65, 42, 41), (64, 10, 11), (65, 43, 42), (64, 11, 12), (65, 44, 43), (64, 12, 13), (65, 45, 44), (64, 13, 14), (65, 46, 45), (64, 14, 15), (65, 47, 46), (64, 15, 16), (65, 48, 47), (64, 16, 17), (65, 49, 48), (64, 17, 18), (65, 50, 49), (64, 18, 19), (65, 51, 50), (64, 19, 20), (65, 52, 51), (64, 20, 21), (65, 53, 52), (64, 21, 22), (65, 54, 53), (64, 22, 23), (65, 55, 54), (64, 23, 24), (65, 56, 55), (64, 24, 25), (65, 57, 56), (64, 25, 26), (65, 58, 57), (64, 26, 27), (65, 59, 58), (64, 27, 28), (65, 60, 59), (64, 28, 29), (65, 61, 60), (64, 29, 30), (65, 62, 61), (64, 30, 31), (65, 63, 62), (31, 0, 64), (65, 32, 63), (0, 99, 98, 1), (1, 98, 100, 2), (2, 100, 101, 3), (3, 101, 102, 4), (4, 102, 103, 5), (5, 103, 104, 6), (6, 104, 105, 7), (7, 105, 106, 8), (8, 106, 107, 9), (9, 107, 108, 10), (10, 108, 109, 11), (11, 109, 110, 12), (12, 110, 111, 13), (13, 111, 112, 14), (14, 112, 113, 15), (15, 113, 114, 16), (16, 114, 115, 17), (17, 115, 116, 18), (18, 116, 117, 19), (19, 117, 118, 20), (20, 118, 119, 21), (21, 119, 120, 22), (22, 120, 121, 23), (23, 121, 122, 24), (24, 122, 123, 25), (25, 123, 124, 26), (26, 124, 125, 27), (27, 125, 126, 28), (28, 126, 127, 29), (29, 127, 128, 30), (30, 128, 129, 31), (99, 0, 31, 129), (99, 131, 130, 98), (98, 130, 132, 100), (100, 132, 133, 101), (101, 133, 134, 102), (102, 134, 135, 103), (103, 135, 136, 104), (104, 136, 137, 105), (105, 137, 138, 106), (106, 138, 139, 107), (107, 139, 140, 108), (108, 140, 141, 109), (109, 141, 142, 110), (110, 142, 143, 111), (111, 143, 144, 112), (112, 144, 145, 113), (113, 145, 146, 114), (114, 146, 147, 115), (115, 147, 148, 116), (116, 148, 149, 117), (117, 149, 150, 118), (118, 150, 151, 119), (119, 151, 152, 120), (120, 152, 153, 121), (121, 153, 154, 122), (122, 154, 155, 123), (123, 155, 156, 124), (124, 156, 157, 125), (125, 157, 158, 126), (126, 158, 159, 127), (127, 159, 160, 128), (128, 160, 161, 129), (131, 99, 129, 161), (131, 163, 162, 130), (163, 67, 66, 162), (130, 162, 164, 132), (162, 66, 68, 164), (132, 164, 165, 133), (164, 68, 69, 165), (133, 165, 166, 134), (165, 69, 70, 166), (134, 166, 167, 135), (166, 70, 71, 167), (135, 167, 168, 136), (167, 71, 72, 168), (136, 168, 169, 137), (168, 72, 73, 169), (137, 169, 170, 138), (169, 73, 74, 170), (138, 170, 171, 139), (170, 74, 75, 171), (139, 171, 172, 140), (171, 75, 76, 172), (140, 172, 173, 141), (172, 76, 77, 173), (141, 173, 174, 142), (173, 77, 78, 174), (142, 174, 175, 143), (174, 78, 79, 175), (143, 175, 176, 144), (175, 79, 80, 176), (144, 176, 177, 145), (176, 80, 81, 177), (145, 177, 178, 146), (177, 81, 82, 178), (146, 178, 179, 147), (178, 82, 83, 179), (147, 179, 180, 148), (179, 83, 84, 180), (148, 180, 181, 149), (180, 84, 85, 181), (149, 181, 182, 150), (181, 85, 86, 182), (150, 182, 183, 151), (182, 86, 87, 183), (151, 183, 184, 152), (183, 87, 88, 184), (152, 184, 185, 153), (184, 88, 89, 185), (153, 185, 186, 154), (185, 89, 90, 186), (154, 186, 187, 155), (186, 90, 91, 187), (155, 187, 188, 156), (187, 91, 92, 188), (156, 188, 189, 157), (188, 92, 93, 189), (157, 189, 190, 158), (189, 93, 94, 190), (158, 190, 191, 159), (190, 94, 95, 191), (159, 191, 192, 160), (191, 95, 96, 192), (160, 192, 193, 161), (192, 96, 97, 193), (67, 163, 193, 97), (163, 131, 161, 193), (67, 195, 194, 66), (195, 32, 33, 194), (66, 194, 196, 68), (194, 33, 34, 196), (68, 196, 197, 69), (196, 34, 35, 197), (69, 197, 198, 70), (197, 35, 36, 198), (70, 198, 199, 71), (198, 36, 37, 199), (71, 199, 200, 72), (199, 37, 38, 200), (72, 200, 201, 73), (200, 38, 39, 201), (73, 201, 202, 74), (201, 39, 40, 202), (74, 202, 203, 75), (202, 40, 41, 203), (75, 203, 204, 76), (203, 41, 42, 204), (76, 204, 205, 77), (204, 42, 43, 205), (77, 205, 206, 78), (205, 43, 44, 206), (78, 206, 207, 79), (206, 44, 45, 207), (79, 207, 208, 80), (207, 45, 46, 208), (80, 208, 209, 81), (208, 46, 47, 209), (81, 209, 210, 82), (209, 47, 48, 210), (82, 210, 211, 83), (210, 48, 49, 211), (83, 211, 212, 84), (211, 49, 50, 212), (84, 212, 213, 85), (212, 50, 51, 213), (85, 213, 214, 86), (213, 51, 52, 214), (86, 214, 215, 87), (214, 52, 53, 215), (87, 215, 216, 88), (215, 53, 54, 216), (88, 216, 217, 89), (216, 54, 55, 217), (89, 217, 218, 90), (217, 55, 56, 218), (90, 218, 219, 91), (218, 56, 57, 219), (91, 219, 220, 92), (219, 57, 58, 220), (92, 220, 221, 93), (220, 58, 59, 221), (93, 221, 222, 94), (221, 59, 60, 222), (94, 222, 223, 95), (222, 60, 61, 223), (95, 223, 224, 96), (223, 61, 62, 224), (96, 224, 225, 97), (224, 62, 63, 225), (32, 195, 225, 63), (195, 67, 97, 225)])
me_cylinder_001.polygons.foreach_set('use_smooth', [True] * 256)
me_cylinder_001.use_remesh_preserve_volume = False
me_cylinder_001.use_remesh_preserve_attributes = False
me_cylinder_001.use_mirror_vertex_groups = False
me_cylinder_001.update()
me_cylinder = bpy.data.meshes.new('Cylinder')
me_cylinder.from_pydata([(-0.4101, 0.04596, -4.978), (-0.4017, 0.03611, -4.978), (-0.3955, 0.02487, -4.978), (-0.3917, 0.01268, -4.978), (-0.3904, 1.776e-07, -4.978), (-0.3917, -0.01268, -4.978), (-0.3955, -0.02487, -4.978), (-0.4017, -0.03611, -4.978), (-0.4101, -0.04596, -4.978), (-0.4202, -0.05405, -4.978), (-0.4318, -0.06005, -4.978), (-0.4444, -0.06375, -4.978), (-0.4574, -0.065, -4.978), (-0.4705, -0.06375, -4.978), (-0.4831, -0.06005, -4.978), (-0.4947, -0.05405, -4.978), (-0.5048, -0.04596, -4.978), (-0.5131, -0.03611, -4.978), (-0.5193, -0.02487, -4.978), (-0.5231, -0.01268, -4.978), (-0.5244, 2.354e-07, -4.978), (-0.5231, 0.01268, -4.978), (-0.5193, 0.02487, -4.978), (-0.5131, 0.03611, -4.978), (-0.5048, 0.04596, -4.978), (-0.4947, 0.05405, -4.978), (-0.4831, 0.06005, -4.978), (-0.4705, 0.06375, -4.978), (-0.4574, 0.065, -4.978), (-0.4444, 0.06375, -4.978), (-0.4318, 0.06005, -4.978), (-0.4202, 0.05405, -4.978), (-0.9478, 0.009191, 4.986), (-0.9461, 0.007221, 4.986), (-0.9449, 0.004974, 4.986), (-0.9441, 0.002535, 4.986), (-0.9438, -9.674e-07, 4.986), (-0.9441, -0.002537, 4.986), (-0.9449, -0.004976, 4.986), (-0.9461, -0.007223, 4.986), (-0.9478, -0.009193, 4.986), (-0.9498, -0.01081, 4.986), (-0.9521, -0.01201, 4.986), (-0.9546, -0.01275, 4.986), (-0.9572, -0.013, 4.986), (-0.9599, -0.01275, 4.986), (-0.9624, -0.01201, 4.986), (-0.9647, -0.01081, 4.986), (-0.9667, -0.009193, 4.986), (-0.9684, -0.007223, 4.986), (-0.9696, -0.004976, 4.986), (-0.9704, -0.002537, 4.986), (-0.9706, -9.916e-07, 4.986), (-0.9704, 0.002535, 4.986), (-0.9696, 0.004974, 4.986), (-0.9684, 0.007221, 4.986), (-0.9667, 0.009191, 4.986), (-0.9647, 0.01081, 4.986), (-0.9624, 0.01201, 4.986), (-0.9599, 0.01275, 4.986), (-0.9572, 0.013, 4.986), (-0.9546, 0.01275, 4.986), (-0.9521, 0.01201, 4.986), (-0.9498, 0.01081, 4.986), (-0.4574, 0.0, -4.993), (-0.9572, 0.0, 5.006), (-0.1146, 0.3611, -1.273), (-0.1979, 0.4596, -1.273), (-0.05265, 0.2487, -1.273), (-0.01452, 0.1268, -1.273), (-0.001649, -5.845e-07, -1.273), (-0.01452, -0.1268, -1.273), (-0.05265, -0.2487, -1.273), (-0.1146, -0.3611, -1.273), (-0.1979, -0.4596, -1.273), (-0.2994, -0.5405, -1.273), (-0.4153, -0.6005, -1.273), (-0.5409, -0.6375, -1.273), (-0.6716, -0.65, -1.273), (-0.8024, -0.6375, -1.273), (-0.928, -0.6005, -1.273), (-1.044, -0.5405, -1.273), (-1.145, -0.4596, -1.273), (-1.229, -0.3611, -1.273), (-1.291, -0.2487, -1.273), (-1.329, -0.1268, -1.273), (-1.342, -7.566e-07, -1.273), (-1.329, 0.1268, -1.273), (-1.291, 0.2487, -1.273), (-1.229, 0.3611, -1.273), (-1.145, 0.4596, -1.273), (-1.044, 0.5405, -1.273), (-0.928, 0.6005, -1.273), (-0.8024, 0.6375, -1.273), (-0.6717, 0.65, -1.273), (-0.5409, 0.6375, -1.273), (-0.4153, 0.6005, -1.273), (-0.2994, 0.5405, -1.273), (-0.1257, 0.3433, -2.297), (-0.2074, 0.4369, -2.297), (-0.06503, 0.2365, -2.297), (-0.02767, 0.1205, -2.297), (-0.01505, -4.238e-07, -2.297), (-0.02767, -0.1205, -2.297), (-0.06503, -0.2365, -2.297), (-0.1257, -0.3433, -2.297), (-0.2074, -0.4369, -2.297), (-0.3069, -0.5138, -2.297), (-0.4204, -0.5709, -2.297), (-0.5436, -0.606, -2.297), (-0.6716, -0.6179, -2.297), (-0.7997, -0.606, -2.297), (-0.9229, -0.5709, -2.297), (-1.036, -0.5138, -2.297), (-1.136, -0.4369, -2.297), (-1.218, -0.3433, -2.297), (-1.278, -0.2365, -2.297), (-1.316, -0.1205, -2.297), (-1.328, -4.269e-07, -2.297), (-1.316, 0.1205, -2.297), (-1.278, 0.2365, -2.297), (-1.218, 0.3433, -2.297), (-1.136, 0.4369, -2.297), (-1.036, 0.5138, -2.297), (-0.9229, 0.5709, -2.297), (-0.7997, 0.606, -2.297), (-0.6717, 0.6179, -2.297), (-0.5436, 0.606, -2.297), (-0.4204, 0.5709, -2.297), (-0.3069, 0.5138, -2.297), (-0.2114, 0.3088, 1.2), (-0.2864, 0.393, 1.2), (-0.1557, 0.2127, 1.2), (-0.1213, 0.1084, 1.2), (-0.1098, -8.734e-07, 1.2), (-0.1213, -0.1084, 1.2), (-0.1557, -0.2127, 1.2), (-0.2114, -0.3088, 1.2), (-0.2864, -0.393, 1.2), (-0.3777, -0.4621, 1.2), (-0.482, -0.5134, 1.2), (-0.5951, -0.5451, 1.2), (-0.7128, -0.5558, 1.2), (-0.8304, -0.5451, 1.2), (-0.9435, -0.5134, 1.2), (-1.048, -0.4621, 1.2), (-1.139, -0.393, 1.2), (-1.214, -0.3088, 1.2), (-1.27, -0.2127, 1.2), (-1.304, -0.1084, 1.2), (-1.316, -1.371e-06, 1.2), (-1.304, 0.1084, 1.2), (-1.27, 0.2127, 1.2), (-1.214, 0.3088, 1.2), (-1.139, 0.393, 1.2), (-1.048, 0.4621, 1.2), (-0.9435, 0.5134, 1.2), (-0.8304, 0.5451, 1.2), (-0.7128, 0.5557, 1.2), (-0.5951, 0.5451, 1.2), (-0.482, 0.5134, 1.2), (-0.3777, 0.4621, 1.2), (-0.1732, 0.3322, 0.3343), (-0.2512, 0.4228, 0.3343), (-0.1154, 0.2288, 0.3343), (-0.07971, 0.1167, 0.3343), (-0.06767, -7.804e-07, 0.3343), (-0.07971, -0.1167, 0.3343), (-0.1154, -0.2288, 0.3343), (-0.1732, -0.3322, 0.3343), (-0.2512, -0.4229, 0.3343), (-0.3461, -0.4972, 0.3343), (-0.4544, -0.5525, 0.3343), (-0.5719, -0.5865, 0.3343), (-0.6941, -0.598, 0.3343), (-0.8163, -0.5865, 0.3343), (-0.9339, -0.5525, 0.3343), (-1.042, -0.4972, 0.3343), (-1.137, -0.4229, 0.3343), (-1.215, -0.3322, 0.3343), (-1.273, -0.2288, 0.3343), (-1.309, -0.1167, 0.3343), (-1.321, -1.184e-06, 0.3343), (-1.309, 0.1167, 0.3343), (-1.273, 0.2288, 0.3343), (-1.215, 0.3322, 0.3343), (-1.137, 0.4228, 0.3343), (-1.042, 0.4972, 0.3343), (-0.9339, 0.5525, 0.3343), (-0.8163, 0.5865, 0.3343), (-0.6941, 0.598, 0.3343), (-0.5719, 0.5865, 0.3343), (-0.4544, 0.5525, 0.3343), (-0.3461, 0.4972, 0.3343), (-0.3652, 0.2603, 2.563), (-0.4235, 0.3313, 2.563), (-0.3218, 0.1793, 2.563), (-0.2951, 0.09139, 2.563), (-0.2861, -9.707e-07, 2.563), (-0.2951, -0.09139, 2.563), (-0.3218, -0.1793, 2.563), (-0.3652, -0.2603, 2.563), (-0.4235, -0.3313, 2.563), (-0.4945, -0.3895, 2.563), (-0.5756, -0.4328, 2.563), (-0.6635, -0.4595, 2.563), (-0.755, -0.4685, 2.563), (-0.8465, -0.4595, 2.563), (-0.9345, -0.4328, 2.563), (-1.016, -0.3895, 2.563), (-1.087, -0.3313, 2.563), (-1.145, -0.2603, 2.563), (-1.188, -0.1793, 2.563), (-1.215, -0.09139, 2.563), (-1.224, -1.396e-06, 2.563), (-1.215, 0.09139, 2.563), (-1.188, 0.1793, 2.563), (-1.145, 0.2603, 2.563), (-1.087, 0.3313, 2.563), (-1.016, 0.3895, 2.563), (-0.9345, 0.4328, 2.563), (-0.8465, 0.4595, 2.563), (-0.755, 0.4685, 2.563), (-0.6635, 0.4595, 2.563), (-0.5756, 0.4328, 2.563), (-0.4945, 0.3895, 2.563), (-0.4585, 0.2209, 3.132), (-0.508, 0.2811, 3.132), (-0.4217, 0.1521, 3.132), (-0.3991, 0.07756, 3.132), (-0.3914, -9.914e-07, 3.132), (-0.3991, -0.07756, 3.132), (-0.4217, -0.1521, 3.132), (-0.4585, -0.2209, 3.132), (-0.508, -0.2811, 3.132), (-0.5683, -0.3306, 3.132), (-0.6372, -0.3673, 3.132), (-0.7118, -0.3899, 3.132), (-0.7895, -0.3976, 3.132), (-0.8671, -0.3899, 3.132), (-0.9418, -0.3673, 3.132), (-1.011, -0.3306, 3.132), (-1.071, -0.2811, 3.132), (-1.12, -0.2209, 3.132), (-1.157, -0.1521, 3.132), (-1.18, -0.07756, 3.132), (-1.188, -1.355e-06, 3.132), (-1.18, 0.07756, 3.132), (-1.157, 0.1521, 3.132), (-1.12, 0.2209, 3.132), (-1.071, 0.2811, 3.132), (-1.011, 0.3306, 3.132), (-0.9418, 0.3673, 3.132), (-0.8671, 0.3899, 3.132), (-0.7895, 0.3976, 3.132), (-0.7118, 0.3899, 3.132), (-0.6372, 0.3673, 3.132), (-0.5683, 0.3306, 3.132), (-0.5661, 0.1429, 3.809), (-0.6038, 0.1819, 3.809), (-0.5381, 0.09843, 3.809), (-0.5209, 0.05018, 3.809), (-0.515, -9.826e-07, 3.809), (-0.5209, -0.05018, 3.809), (-0.5381, -0.09843, 3.809), (-0.5661, -0.1429, 3.809), (-0.6038, -0.1819, 3.809), (-0.6497, -0.2139, 3.809), (-0.7021, -0.2376, 3.809), (-0.7589, -0.2523, 3.809), (-0.818, -0.2572, 3.809), (-0.8771, -0.2523, 3.809), (-0.934, -0.2376, 3.809), (-0.9864, -0.2139, 3.809), (-1.032, -0.1819, 3.809), (-1.07, -0.1429, 3.809), (-1.098, -0.09843, 3.809), (-1.115, -0.05018, 3.809), (-1.121, -1.223e-06, 3.809), (-1.115, 0.05018, 3.809), (-1.098, 0.09843, 3.809), (-1.07, 0.1429, 3.809), (-1.032, 0.1819, 3.809), (-0.9864, 0.2139, 3.809), (-0.934, 0.2376, 3.809), (-0.8771, 0.2523, 3.809), (-0.818, 0.2572, 3.809), (-0.7589, 0.2523, 3.809), (-0.7021, 0.2376, 3.809), (-0.6497, 0.2139, 3.809), (-0.7642, 0.06353, 4.498), (-0.7825, 0.08085, 4.498), (-0.7506, 0.04376, 4.498), (-0.7423, 0.02231, 4.498), (-0.7395, -9.737e-07, 4.498), (-0.7423, -0.02231, 4.498), (-0.7506, -0.04376, 4.498), (-0.7642, -0.06353, 4.498), (-0.7825, -0.08086, 4.498), (-0.8048, -0.09508, 4.498), (-0.8302, -0.1056, 4.498), (-0.8577, -0.1121, 4.498), (-0.8864, -0.1143, 4.498), (-0.9151, -0.1121, 4.498), (-0.9426, -0.1056, 4.498), (-0.968, -0.09508, 4.498), (-0.9903, -0.08086, 4.498), (-1.009, -0.06353, 4.498), (-1.022, -0.04376, 4.498), (-1.031, -0.02231, 4.498), (-1.033, -1.087e-06, 4.498), (-1.031, 0.02231, 4.498), (-1.022, 0.04376, 4.498), (-1.009, 0.06353, 4.498), (-0.9903, 0.08085, 4.498), (-0.968, 0.09507, 4.498), (-0.9426, 0.1056, 4.498), (-0.9151, 0.1121, 4.498), (-0.8864, 0.1143, 4.498), (-0.8577, 0.1121, 4.498), (-0.8302, 0.1056, 4.498), (-0.8048, 0.09507, 4.498), (-0.3503, 0.07183, -4.925), (-0.367, 0.09143, -4.925), (-0.338, 0.04948, -4.925), (-0.3303, 0.02522, -4.925), (-0.3278, 1.501e-07, -4.925), (-0.3303, -0.02522, -4.925), (-0.338, -0.04948, -4.925), (-0.3503, -0.07183, -4.925), (-0.367, -0.09143, -4.925), (-0.3873, -0.1075, -4.925), (-0.4105, -0.1195, -4.925), (-0.4356, -0.1268, -4.925), (-0.4617, -0.1293, -4.925), (-0.4878, -0.1268, -4.925), (-0.513, -0.1195, -4.925), (-0.5361, -0.1075, -4.925), (-0.5564, -0.09143, -4.925), (-0.5731, -0.07183, -4.925), (-0.5855, -0.04948, -4.925), (-0.5931, -0.02522, -4.925), (-0.5957, 2.464e-07, -4.925), (-0.5931, 0.02523, -4.925), (-0.5855, 0.04948, -4.925), (-0.5731, 0.07183, -4.925), (-0.5564, 0.09143, -4.925), (-0.5361, 0.1075, -4.925), (-0.513, 0.1195, -4.925), (-0.4878, 0.1268, -4.925), (-0.4617, 0.1293, -4.925), (-0.4356, 0.1268, -4.925), (-0.4105, 0.1195, -4.925), (-0.3873, 0.1075, -4.925), (-0.2812, 0.1234, -4.767), (-0.312, 0.157, -4.767), (-0.2583, 0.08498, -4.767), (-0.2442, 0.04332, -4.767), (-0.2394, 9.65e-08, -4.767), (-0.2442, -0.04332, -4.767), (-0.2583, -0.08498, -4.767), (-0.2812, -0.1234, -4.767), (-0.312, -0.157, -4.767), (-0.3496, -0.1846, -4.767), (-0.3925, -0.2052, -4.767), (-0.439, -0.2178, -4.767), (-0.4874, -0.2221, -4.767), (-0.5358, -0.2178, -4.767), (-0.5823, -0.2052, -4.767), (-0.6251, -0.1846, -4.767), (-0.6627, -0.157, -4.767), (-0.6936, -0.1234, -4.767), (-0.7165, -0.08498, -4.767), (-0.7306, -0.04332, -4.767), (-0.7353, 2.23e-07, -4.767), (-0.7306, 0.04332, -4.767), (-0.7165, 0.08498, -4.767), (-0.6936, 0.1234, -4.767), (-0.6627, 0.157, -4.767), (-0.6251, 0.1846, -4.767), (-0.5823, 0.2052, -4.767), (-0.5358, 0.2178, -4.767), (-0.4874, 0.2221, -4.767), (-0.439, 0.2178, -4.767), (-0.3925, 0.2052, -4.767), (-0.3496, 0.1846, -4.767), (-0.2438, 0.1744, -4.52), (-0.2869, 0.222, -4.52), (-0.2117, 0.1202, -4.52), (-0.192, 0.06125, -4.52), (-0.1854, 2.952e-08, -4.52), (-0.192, -0.06125, -4.52), (-0.2117, -0.1202, -4.52), (-0.2438, -0.1744, -4.52), (-0.2869, -0.222, -4.52), (-0.3394, -0.2611, -4.52), (-0.3993, -0.2901, -4.52), (-0.4643, -0.3079, -4.52), (-0.5319, -0.314, -4.52), (-0.5996, -0.3079, -4.52), (-0.6646, -0.2901, -4.52), (-0.7245, -0.2611, -4.52), (-0.777, -0.222, -4.52), (-0.8201, -0.1744, -4.52), (-0.8522, -0.1202, -4.52), (-0.8719, -0.06125, -4.52), (-0.8785, 1.657e-07, -4.52), (-0.8719, 0.06125, -4.52), (-0.8522, 0.1202, -4.52), (-0.8201, 0.1744, -4.52), (-0.777, 0.222, -4.52), (-0.7245, 0.2611, -4.52), (-0.6646, 0.2901, -4.52), (-0.5996, 0.3079, -4.52), (-0.5319, 0.314, -4.52), (-0.4643, 0.3079, -4.52), (-0.3993, 0.2901, -4.52), (-0.3394, 0.2611, -4.52), (-0.2013, 0.2095, -4.309), (-0.2527, 0.2667, -4.309), (-0.1631, 0.1443, -4.309), (-0.1395, 0.07357, -4.309), (-0.1316, -2.422e-08, -4.309), (-0.1395, -0.07357, -4.309), (-0.1631, -0.1443, -4.309), (-0.2013, -0.2095, -4.309), (-0.2527, -0.2667, -4.309), (-0.3154, -0.3136, -4.309), (-0.3869, -0.3484, -4.309), (-0.4645, -0.3699, -4.309), (-0.5452, -0.3771, -4.309), (-0.6259, -0.3699, -4.309), (-0.7035, -0.3484, -4.309), (-0.775, -0.3136, -4.309), (-0.8377, -0.2667, -4.309), (-0.8892, -0.2095, -4.309), (-0.9274, -0.1443, -4.309), (-0.9509, -0.07357, -4.309), (-0.9589, 1.111e-07, -4.309), (-0.9509, 0.07357, -4.309), (-0.9274, 0.1443, -4.309), (-0.8892, 0.2095, -4.309), (-0.8377, 0.2667, -4.309), (-0.775, 0.3136, -4.309), (-0.7035, 0.3484, -4.309), (-0.6259, 0.3699, -4.309), (-0.5452, 0.3771, -4.309), (-0.4645, 0.3699, -4.309), (-0.3869, 0.3484, -4.309), (-0.3154, 0.3136, -4.309), (-0.1352, 0.2831, -3.554), (-0.2036, 0.3603, -3.554), (-0.08433, 0.195, -3.554), (-0.05302, 0.09939, -3.554), (-0.04245, -1.896e-07, -3.554), (-0.05302, -0.09939, -3.554), (-0.08433, -0.195, -3.554), (-0.1352, -0.2831, -3.554), (-0.2036, -0.3603, -3.554), (-0.287, -0.4236, -3.554), (-0.3821, -0.4707, -3.554), (-0.4853, -0.4997, -3.554), (-0.5926, -0.5095, -3.554), (-0.7, -0.4997, -3.554), (-0.8032, -0.4707, -3.554), (-0.8983, -0.4236, -3.554), (-0.9817, -0.3603, -3.554), (-1.05, -0.2831, -3.554), (-1.101, -0.195, -3.554), (-1.132, -0.09939, -3.554), (-1.143, -9.867e-08, -3.554), (-1.132, 0.09939, -3.554), (-1.101, 0.195, -3.554), (-1.05, 0.2831, -3.554), (-0.9817, 0.3603, -3.554), (-0.8983, 0.4236, -3.554), (-0.8032, 0.4707, -3.554), (-0.7, 0.4997, -3.554), (-0.5926, 0.5095, -3.554), (-0.4853, 0.4997, -3.554), (-0.3821, 0.4707, -3.554), (-0.287, 0.4236, -3.554)], [], [(64, 0, 1), (65, 33, 32), (64, 1, 2), (65, 34, 33), (64, 2, 3), (65, 35, 34), (64, 3, 4), (65, 36, 35), (64, 4, 5), (65, 37, 36), (64, 5, 6), (65, 38, 37), (64, 6, 7), (65, 39, 38), (64, 7, 8), (65, 40, 39), (64, 8, 9), (65, 41, 40), (64, 9, 10), (65, 42, 41), (64, 10, 11), (65, 43, 42), (64, 11, 12), (65, 44, 43), (64, 12, 13), (65, 45, 44), (64, 13, 14), (65, 46, 45), (64, 14, 15), (65, 47, 46), (64, 15, 16), (65, 48, 47), (64, 16, 17), (65, 49, 48), (64, 17, 18), (65, 50, 49), (64, 18, 19), (65, 51, 50), (64, 19, 20), (65, 52, 51), (64, 20, 21), (65, 53, 52), (64, 21, 22), (65, 54, 53), (64, 22, 23), (65, 55, 54), (64, 23, 24), (65, 56, 55), (64, 24, 25), (65, 57, 56), (64, 25, 26), (65, 58, 57), (64, 26, 27), (65, 59, 58), (64, 27, 28), (65, 60, 59), (64, 28, 29), (65, 61, 60), (64, 29, 30), (65, 62, 61), (64, 30, 31), (65, 63, 62), (31, 0, 64), (65, 32, 63), (99, 67, 66, 98), (98, 66, 68, 100), (100, 68, 69, 101), (101, 69, 70, 102), (102, 70, 71, 103), (103, 71, 72, 104), (104, 72, 73, 105), (105, 73, 74, 106), (106, 74, 75, 107), (107, 75, 76, 108), (108, 76, 77, 109), (109, 77, 78, 110), (110, 78, 79, 111), (111, 79, 80, 112), (112, 80, 81, 113), (113, 81, 82, 114), (114, 82, 83, 115), (115, 83, 84, 116), (116, 84, 85, 117), (117, 85, 86, 118), (118, 86, 87, 119), (119, 87, 88, 120), (120, 88, 89, 121), (121, 89, 90, 122), (122, 90, 91, 123), (123, 91, 92, 124), (124, 92, 93, 125), (125, 93, 94, 126), (126, 94, 95, 127), (127, 95, 96, 128), (128, 96, 97, 129), (67, 99, 129, 97), (67, 163, 162, 66), (163, 131, 130, 162), (66, 162, 164, 68), (162, 130, 132, 164), (68, 164, 165, 69), (164, 132, 133, 165), (69, 165, 166, 70), (165, 133, 134, 166), (70, 166, 167, 71), (166, 134, 135, 167), (71, 167, 168, 72), (167, 135, 136, 168), (72, 168, 169, 73), (168, 136, 137, 169), (73, 169, 170, 74), (169, 137, 138, 170), (74, 170, 171, 75), (170, 138, 139, 171), (75, 171, 172, 76), (171, 139, 140, 172), (76, 172, 173, 77), (172, 140, 141, 173), (77, 173, 174, 78), (173, 141, 142, 174), (78, 174, 175, 79), (174, 142, 143, 175), (79, 175, 176, 80), (175, 143, 144, 176), (80, 176, 177, 81), (176, 144, 145, 177), (81, 177, 178, 82), (177, 145, 146, 178), (82, 178, 179, 83), (178, 146, 147, 179), (83, 179, 180, 84), (179, 147, 148, 180), (84, 180, 181, 85), (180, 148, 149, 181), (85, 181, 182, 86), (181, 149, 150, 182), (86, 182, 183, 87), (182, 150, 151, 183), (87, 183, 184, 88), (183, 151, 152, 184), (88, 184, 185, 89), (184, 152, 153, 185), (89, 185, 186, 90), (185, 153, 154, 186), (90, 186, 187, 91), (186, 154, 155, 187), (91, 187, 188, 92), (187, 155, 156, 188), (92, 188, 189, 93), (188, 156, 157, 189), (93, 189, 190, 94), (189, 157, 158, 190), (94, 190, 191, 95), (190, 158, 159, 191), (95, 191, 192, 96), (191, 159, 160, 192), (96, 192, 193, 97), (192, 160, 161, 193), (131, 163, 193, 161), (163, 67, 97, 193), (131, 195, 194, 130), (130, 194, 196, 132), (132, 196, 197, 133), (133, 197, 198, 134), (134, 198, 199, 135), (135, 199, 200, 136), (136, 200, 201, 137), (137, 201, 202, 138), (138, 202, 203, 139), (139, 203, 204, 140), (140, 204, 205, 141), (141, 205, 206, 142), (142, 206, 207, 143), (143, 207, 208, 144), (144, 208, 209, 145), (145, 209, 210, 146), (146, 210, 211, 147), (147, 211, 212, 148), (148, 212, 213, 149), (149, 213, 214, 150), (150, 214, 215, 151), (151, 215, 216, 152), (152, 216, 217, 153), (153, 217, 218, 154), (154, 218, 219, 155), (155, 219, 220, 156), (156, 220, 221, 157), (157, 221, 222, 158), (158, 222, 223, 159), (159, 223, 224, 160), (160, 224, 225, 161), (195, 131, 161, 225), (195, 227, 226, 194), (194, 226, 228, 196), (196, 228, 229, 197), (197, 229, 230, 198), (198, 230, 231, 199), (199, 231, 232, 200), (200, 232, 233, 201), (201, 233, 234, 202), (202, 234, 235, 203), (203, 235, 236, 204), (204, 236, 237, 205), (205, 237, 238, 206), (206, 238, 239, 207), (207, 239, 240, 208), (208, 240, 241, 209), (209, 241, 242, 210), (210, 242, 243, 211), (211, 243, 244, 212), (212, 244, 245, 213), (213, 245, 246, 214), (214, 246, 247, 215), (215, 247, 248, 216), (216, 248, 249, 217), (217, 249, 250, 218), (218, 250, 251, 219), (219, 251, 252, 220), (220, 252, 253, 221), (221, 253, 254, 222), (222, 254, 255, 223), (223, 255, 256, 224), (224, 256, 257, 225), (227, 195, 225, 257), (227, 259, 258, 226), (226, 258, 260, 228), (228, 260, 261, 229), (229, 261, 262, 230), (230, 262, 263, 231), (231, 263, 264, 232), (232, 264, 265, 233), (233, 265, 266, 234), (234, 266, 267, 235), (235, 267, 268, 236), (236, 268, 269, 237), (237, 269, 270, 238), (238, 270, 271, 239), (239, 271, 272, 240), (240, 272, 273, 241), (241, 273, 274, 242), (242, 274, 275, 243), (243, 275, 276, 244), (244, 276, 277, 245), (245, 277, 278, 246), (246, 278, 279, 247), (247, 279, 280, 248), (248, 280, 281, 249), (249, 281, 282, 250), (250, 282, 283, 251), (251, 283, 284, 252), (252, 284, 285, 253), (253, 285, 286, 254), (254, 286, 287, 255), (255, 287, 288, 256), (256, 288, 289, 257), (259, 227, 257, 289), (259, 291, 290, 258), (291, 32, 33, 290), (258, 290, 292, 260), (290, 33, 34, 292), (260, 292, 293, 261), (292, 34, 35, 293), (261, 293, 294, 262), (293, 35, 36, 294), (262, 294, 295, 263), (294, 36, 37, 295), (263, 295, 296, 264), (295, 37, 38, 296), (264, 296, 297, 265), (296, 38, 39, 297), (265, 297, 298, 266), (297, 39, 40, 298), (266, 298, 299, 267), (298, 40, 41, 299), (267, 299, 300, 268), (299, 41, 42, 300), (268, 300, 301, 269), (300, 42, 43, 301), (269, 301, 302, 270), (301, 43, 44, 302), (270, 302, 303, 271), (302, 44, 45, 303), (271, 303, 304, 272), (303, 45, 46, 304), (272, 304, 305, 273), (304, 46, 47, 305), (273, 305, 306, 274), (305, 47, 48, 306), (274, 306, 307, 275), (306, 48, 49, 307), (275, 307, 308, 276), (307, 49, 50, 308), (276, 308, 309, 277), (308, 50, 51, 309), (277, 309, 310, 278), (309, 51, 52, 310), (278, 310, 311, 279), (310, 52, 53, 311), (279, 311, 312, 280), (311, 53, 54, 312), (280, 312, 313, 281), (312, 54, 55, 313), (281, 313, 314, 282), (313, 55, 56, 314), (282, 314, 315, 283), (314, 56, 57, 315), (283, 315, 316, 284), (315, 57, 58, 316), (284, 316, 317, 285), (316, 58, 59, 317), (285, 317, 318, 286), (317, 59, 60, 318), (286, 318, 319, 287), (318, 60, 61, 319), (287, 319, 320, 288), (319, 61, 62, 320), (288, 320, 321, 289), (320, 62, 63, 321), (32, 291, 321, 63), (291, 259, 289, 321), (0, 323, 322, 1), (1, 322, 324, 2), (2, 324, 325, 3), (3, 325, 326, 4), (4, 326, 327, 5), (5, 327, 328, 6), (6, 328, 329, 7), (7, 329, 330, 8), (8, 330, 331, 9), (9, 331, 332, 10), (10, 332, 333, 11), (11, 333, 334, 12), (12, 334, 335, 13), (13, 335, 336, 14), (14, 336, 337, 15), (15, 337, 338, 16), (16, 338, 339, 17), (17, 339, 340, 18), (18, 340, 341, 19), (19, 341, 342, 20), (20, 342, 343, 21), (21, 343, 344, 22), (22, 344, 345, 23), (23, 345, 346, 24), (24, 346, 347, 25), (25, 347, 348, 26), (26, 348, 349, 27), (27, 349, 350, 28), (28, 350, 351, 29), (29, 351, 352, 30), (30, 352, 353, 31), (323, 0, 31, 353), (323, 355, 354, 322), (322, 354, 356, 324), (324, 356, 357, 325), (325, 357, 358, 326), (326, 358, 359, 327), (327, 359, 360, 328), (328, 360, 361, 329), (329, 361, 362, 330), (330, 362, 363, 331), (331, 363, 364, 332), (332, 364, 365, 333), (333, 365, 366, 334), (334, 366, 367, 335), (335, 367, 368, 336), (336, 368, 369, 337), (337, 369, 370, 338), (338, 370, 371, 339), (339, 371, 372, 340), (340, 372, 373, 341), (341, 373, 374, 342), (342, 374, 375, 343), (343, 375, 376, 344), (344, 376, 377, 345), (345, 377, 378, 346), (346, 378, 379, 347), (347, 379, 380, 348), (348, 380, 381, 349), (349, 381, 382, 350), (350, 382, 383, 351), (351, 383, 384, 352), (352, 384, 385, 353), (355, 323, 353, 385), (355, 387, 386, 354), (354, 386, 388, 356), (356, 388, 389, 357), (357, 389, 390, 358), (358, 390, 391, 359), (359, 391, 392, 360), (360, 392, 393, 361), (361, 393, 394, 362), (362, 394, 395, 363), (363, 395, 396, 364), (364, 396, 397, 365), (365, 397, 398, 366), (366, 398, 399, 367), (367, 399, 400, 368), (368, 400, 401, 369), (369, 401, 402, 370), (370, 402, 403, 371), (371, 403, 404, 372), (372, 404, 405, 373), (373, 405, 406, 374), (374, 406, 407, 375), (375, 407, 408, 376), (376, 408, 409, 377), (377, 409, 410, 378), (378, 410, 411, 379), (379, 411, 412, 380), (380, 412, 413, 381), (381, 413, 414, 382), (382, 414, 415, 383), (383, 415, 416, 384), (384, 416, 417, 385), (387, 355, 385, 417), (387, 419, 418, 386), (386, 418, 420, 388), (388, 420, 421, 389), (389, 421, 422, 390), (390, 422, 423, 391), (391, 423, 424, 392), (392, 424, 425, 393), (393, 425, 426, 394), (394, 426, 427, 395), (395, 427, 428, 396), (396, 428, 429, 397), (397, 429, 430, 398), (398, 430, 431, 399), (399, 431, 432, 400), (400, 432, 433, 401), (401, 433, 434, 402), (402, 434, 435, 403), (403, 435, 436, 404), (404, 436, 437, 405), (405, 437, 438, 406), (406, 438, 439, 407), (407, 439, 440, 408), (408, 440, 441, 409), (409, 441, 442, 410), (410, 442, 443, 411), (411, 443, 444, 412), (412, 444, 445, 413), (413, 445, 446, 414), (414, 446, 447, 415), (415, 447, 448, 416), (416, 448, 449, 417), (419, 387, 417, 449), (419, 451, 450, 418), (451, 99, 98, 450), (418, 450, 452, 420), (450, 98, 100, 452), (420, 452, 453, 421), (452, 100, 101, 453), (421, 453, 454, 422), (453, 101, 102, 454), (422, 454, 455, 423), (454, 102, 103, 455), (423, 455, 456, 424), (455, 103, 104, 456), (424, 456, 457, 425), (456, 104, 105, 457), (425, 457, 458, 426), (457, 105, 106, 458), (426, 458, 459, 427), (458, 106, 107, 459), (427, 459, 460, 428), (459, 107, 108, 460), (428, 460, 461, 429), (460, 108, 109, 461), (429, 461, 462, 430), (461, 109, 110, 462), (430, 462, 463, 431), (462, 110, 111, 463), (431, 463, 464, 432), (463, 111, 112, 464), (432, 464, 465, 433), (464, 112, 113, 465), (433, 465, 466, 434), (465, 113, 114, 466), (434, 466, 467, 435), (466, 114, 115, 467), (435, 467, 468, 436), (467, 115, 116, 468), (436, 468, 469, 437), (468, 116, 117, 469), (437, 469, 470, 438), (469, 117, 118, 470), (438, 470, 471, 439), (470, 118, 119, 471), (439, 471, 472, 440), (471, 119, 120, 472), (440, 472, 473, 441), (472, 120, 121, 473), (441, 473, 474, 442), (473, 121, 122, 474), (442, 474, 475, 443), (474, 122, 123, 475), (443, 475, 476, 444), (475, 123, 124, 476), (444, 476, 477, 445), (476, 124, 125, 477), (445, 477, 478, 446), (477, 125, 126, 478), (446, 478, 479, 447), (478, 126, 127, 479), (447, 479, 480, 448), (479, 127, 128, 480), (448, 480, 481, 449), (480, 128, 129, 481), (99, 451, 481, 129), (451, 419, 449, 481)])
me_cylinder.polygons.foreach_set('use_smooth', [True] * 512)
me_cylinder.use_remesh_preserve_volume = False
me_cylinder.use_remesh_preserve_attributes = False
me_cylinder.use_mirror_vertex_groups = False
me_cylinder.update()
me_sphere = bpy.data.meshes.new('Sphere')
me_sphere.from_pydata([(-1.333e-06, 1.25e-06, 31.62), (-22.88, 16.62, 14.14), (8.74, 26.9, 14.14), (28.28, 4.856e-07, 14.14), (-8.74, 26.9, -14.14), (22.88, 16.62, -14.14), (-28.28, -7.508e-07, -14.14), (1.432e-06, -1.515e-06, -31.62), (-13.45, 9.772, 26.9), (5.137, 15.81, 26.9), (-8.313, 25.58, 16.63), (-26.9, 5.941e-07, 16.63), (16.63, 1.043e-06, 26.9), (21.76, 15.81, 16.63), (-30.08, 9.772, -1.941e-06), (-18.59, 25.58, -2.13e-06), (4.973e-08, 31.62, -1.581e-06), (18.59, 25.58, -5.047e-07), (30.08, 9.772, 6.886e-07), (-21.76, 15.81, -16.63), (8.313, 25.58, -16.63), (26.9, -8.593e-07, -16.63), (-16.63, -1.308e-06, -26.9), (-5.137, 15.81, -26.9), (13.45, 9.772, -26.9), (-24.33, 17.68, -2.035e-06), (-20.73, 21.1, 7.071), (-21.46, 21.63, -2.082e-06), (-19.66, 23.34, 3.536), (-22.53, 19.39, 3.536), (-22.9, 19.65, -2.059e-06), (-20.02, 23.61, -2.106e-06), (-20.2, 22.22, 5.303), (-19.12, 24.46, 1.768), (-21.63, 20.25, 5.303), (-23.43, 18.53, 1.768), (-20.56, 22.49, 1.768), (-21.1, 21.37, 3.536), (-22.0, 20.51, 1.768), (-22.18, 20.64, -2.071e-06), (-20.74, 22.62, -2.094e-06), (-19.93, 22.78, 4.419), (-19.39, 23.9, 2.652), (-22.08, 19.82, 4.419), (-22.98, 18.96, 2.652), (-21.01, 22.06, 0.8839), (-20.11, 22.92, 2.652), (-21.82, 20.38, 3.536), (-20.38, 22.36, 3.536), (-21.73, 21.07, 0.8839), (-22.26, 19.95, 2.652), (-20.29, 23.05, 0.8839), (-19.57, 24.04, 0.8839), (-19.84, 23.48, 1.768), (-20.83, 21.93, 2.652), (-21.55, 20.94, 2.652), (-21.28, 21.5, 1.768), (-23.16, 19.09, 0.8839), (-22.45, 20.08, 0.8839), (-22.71, 19.52, 1.768), (-21.37, 20.81, 4.419), (-20.65, 21.8, 4.419), (-20.92, 21.24, 5.303), (-6.725, 4.886, 29.26), (-18.17, 13.2, 20.52), (2.569, 7.906, 29.26), (6.939, 21.36, 20.52), (0.2137, 26.24, 15.38), (-15.6, 21.1, 15.38), (-24.89, 8.312, 15.38), (-29.18, 4.886, -7.071), (-26.48, 13.2, 7.071), (-13.66, 26.24, -7.071), (4.37, 29.26, 7.071), (-4.37, 29.26, -7.071), (13.66, 26.24, 7.071), (20.73, 21.1, -7.071), (-25.02, 7.906, -15.38), (-15.25, 21.36, -15.38), (-0.2137, 26.24, -15.38), (15.6, 21.1, -15.38), (-22.45, -1.03e-06, -20.52), (-8.313, -1.412e-06, -29.26), (-6.939, 21.36, -20.52), (-2.569, 7.906, -29.26), (18.17, 13.2, -20.52), (6.725, 4.886, -29.26), (-10.88, 17.68, 21.76), (-4.156, 12.79, 26.9), (-1.588, 20.7, 21.76), (-20.17, 4.886, 21.76), (-28.49, 4.886, 8.313), (-4.156, 28.6, 8.313), (-13.45, 25.58, 8.313), (-9.294, 28.6, -1.855e-06), (-25.92, 12.79, -8.313), (-20.17, 20.7, -8.313), (4.156, 28.6, -8.313), (9.294, 28.6, -1.043e-06), (13.45, 25.58, -8.313), (-13.45, 15.81, -21.76), (-19.19, 7.906, -21.76), (-10.88, 7.906, -26.9), (10.88, 17.68, -21.76), (1.588, 20.7, -21.76), (4.156, 12.79, -26.9), (-19.08, 24.81, 0.4419)], [], [(9, 13, 12), (3, 12, 13), (18, 3, 13), (13, 17, 18), (21, 18, 5), (30, 25, 19), (26, 32, 10), (25, 35, 1), (34, 26, 1), (31, 40, 19), (40, 27, 19), (27, 39, 19), (39, 30, 19), (32, 41, 10), (41, 28, 10), (28, 42, 10), (42, 33, 10), (51, 36, 45), (45, 40, 51), (31, 51, 40), (40, 45, 27), (51, 31, 52), (52, 53, 51), (36, 51, 53), (53, 52, 33), (42, 28, 46), (46, 53, 42), (33, 42, 53), (53, 46, 36), (54, 36, 46), (46, 48, 54), (37, 54, 48), (48, 46, 28), (54, 37, 55), (55, 56, 54), (36, 54, 56), (56, 55, 38), (49, 27, 45), (45, 56, 49), (38, 49, 56), (56, 45, 36), (50, 38, 55), (55, 47, 50), (29, 50, 47), (47, 55, 37), (30, 57, 25), (57, 35, 25), (57, 30, 58), (58, 59, 57), (35, 57, 59), (59, 58, 38), (50, 29, 44), (44, 59, 50), (38, 50, 59), (59, 44, 35), (49, 38, 58), (58, 39, 49), (27, 49, 39), (39, 58, 30), (60, 34, 43), (43, 47, 60), (37, 60, 47), (47, 43, 29), (60, 37, 61), (61, 62, 60), (34, 60, 62), (62, 61, 32), (34, 62, 26), (62, 32, 26), (41, 32, 61), (61, 48, 41), (28, 41, 48), (48, 61, 37), (35, 44, 1), (44, 29, 1), (29, 43, 1), (43, 34, 1), (68, 10, 87), (87, 64, 68), (1, 68, 64), (64, 87, 8), (88, 8, 87), (87, 89, 88), (9, 88, 89), (89, 87, 10), (67, 2, 66), (66, 89, 67), (10, 67, 89), (89, 66, 9), (88, 9, 65), (65, 63, 88), (8, 88, 63), (65, 0, 63), (90, 11, 69), (69, 64, 90), (8, 90, 64), (64, 69, 1), (9, 66, 13), (66, 2, 13), (0, 65, 12), (65, 9, 12), (91, 14, 71), (71, 69, 91), (11, 91, 69), (69, 71, 1), (92, 16, 73), (73, 67, 92), (10, 92, 67), (67, 73, 2), (92, 10, 93), (93, 94, 92), (16, 92, 94), (94, 93, 15), (72, 4, 74), (74, 94, 72), (15, 72, 94), (94, 74, 16), (17, 76, 18), (76, 5, 18), (2, 75, 13), (75, 17, 13), (77, 19, 95), (95, 70, 77), (6, 77, 70), (70, 95, 14), (78, 4, 72), (72, 96, 78), (19, 78, 96), (96, 72, 15), (79, 20, 97), (97, 74, 79), (4, 79, 74), (74, 97, 16), (98, 16, 97), (97, 99, 98), (17, 98, 99), (99, 97, 20), (80, 5, 76), (76, 99, 80), (20, 80, 99), (99, 76, 17), (98, 17, 75), (75, 73, 98), (16, 98, 73), (73, 75, 2), (100, 23, 83), (83, 78, 100), (19, 100, 78), (78, 83, 4), (100, 19, 101), (101, 102, 100), (23, 100, 102), (102, 101, 22), (82, 7, 84), (84, 102, 82), (22, 82, 102), (102, 84, 23), (81, 22, 101), (101, 77, 81), (6, 81, 77), (77, 101, 19), (103, 24, 85), (85, 80, 103), (20, 103, 80), (80, 85, 5), (103, 20, 104), (104, 105, 103), (24, 103, 105), (105, 104, 23), (84, 7, 86), (86, 105, 84), (23, 84, 105), (105, 86, 24), (83, 23, 104), (104, 79, 83), (4, 83, 79), (79, 104, 20), (5, 85, 21), (85, 24, 21), (14, 95, 25), (95, 19, 25), (1, 71, 25), (71, 14, 25), (10, 68, 26), (68, 1, 26), (19, 96, 31), (96, 15, 31), (15, 93, 33), (93, 10, 33), (52, 106, 33), (106, 15, 33), (15, 106, 31), (106, 52, 31)])
me_sphere.use_remesh_preserve_volume = False
me_sphere.use_remesh_preserve_attributes = False
me_sphere.use_mirror_vertex_groups = False
me_sphere.update()
me_plane = bpy.data.meshes.new('Plane')
me_plane.from_pydata([(4.25, 4.06, 0.0001214), (4.25, -4.25, 0.0001214), (-4.06, -4.25, 0.0001214), (-4.06, 4.06, 0.0001214)], [], [(0, 3, 2, 1)])
me_plane.materials.append(mat_transparent)
me_plane.use_remesh_preserve_volume = False
me_plane.use_remesh_preserve_attributes = False
me_plane.use_mirror_vertex_groups = False
me_plane.update()

# ---- objects
ob_cylinder_005 = bpy.data.objects.new('Cylinder.005', me_cylinder_005)
ob_cylinder_004 = bpy.data.objects.new('Cylinder.004', me_cylinder_004)
ob_cylinder_003 = bpy.data.objects.new('Cylinder.003', me_cylinder_003)
ob_cylinder_002 = bpy.data.objects.new('Cylinder.002', me_cylinder_002)
ob_cube_002 = bpy.data.objects.new('Cube.002', me_cube_002)
ob_cube_001 = bpy.data.objects.new('Cube.001', me_cube_001)
ob_cube = bpy.data.objects.new('Cube', me_cube)
ob_cylinder_001 = bpy.data.objects.new('Cylinder.001', me_cylinder_001)
ob_cylinder = bpy.data.objects.new('Cylinder', me_cylinder)
ob_camera = bpy.data.objects.new('Camera', cam_camera_001)
ob_sphere = bpy.data.objects.new('Sphere', me_sphere)
ob_lamp_001 = bpy.data.objects.new('Lamp.001', light_lamp)
ob_plane = bpy.data.objects.new('Plane', me_plane)

# ---- transforms, parenting, visibility, modifiers, constraints
ob_cylinder_005.location = (0.0, 0.0, 0.0)
ob_cylinder_005.rotation_euler = (-0.0, 1.571, 0.0)
ob_cylinder_005.lock_rotations_4d = False
ob_cylinder_005.empty_display_type = 'ARROWS'
ob_cylinder_005.lineart.crease_threshold = 0.0
_m = ob_cylinder_005.modifiers.new('Mirror', 'MIRROR')
_m.use_axis = (False, True, False)
ob_cylinder_004.location = (0.0, 0.0, 0.0)
ob_cylinder_004.rotation_euler = (-0.0, 1.571, 0.0)
ob_cylinder_004.lock_rotations_4d = False
ob_cylinder_004.empty_display_type = 'ARROWS'
ob_cylinder_004.lineart.crease_threshold = 0.0
_m = ob_cylinder_004.modifiers.new('Mirror', 'MIRROR')
_m.use_axis = (False, True, False)
ob_cylinder_003.location = (0.0, 0.0, 0.0)
ob_cylinder_003.rotation_euler = (-0.0, 1.571, 0.0)
ob_cylinder_003.lock_rotations_4d = False
ob_cylinder_003.empty_display_type = 'ARROWS'
ob_cylinder_003.lineart.crease_threshold = 0.0
_m = ob_cylinder_003.modifiers.new('Mirror', 'MIRROR')
_m.use_axis = (False, True, False)
ob_cylinder_002.location = (0.0, 0.0, 0.0)
ob_cylinder_002.rotation_euler = (-0.0, 1.571, 0.0)
ob_cylinder_002.lock_rotations_4d = False
ob_cylinder_002.empty_display_type = 'ARROWS'
ob_cylinder_002.lineart.crease_threshold = 0.0
_m = ob_cylinder_002.modifiers.new('Mirror', 'MIRROR')
_m.use_axis = (False, True, False)
ob_cube_002.location = (0.0, 0.0, 0.0)
ob_cube_002.lock_rotations_4d = False
ob_cube_002.empty_display_type = 'ARROWS'
ob_cube_002.lineart.crease_threshold = 0.0
_m = ob_cube_002.modifiers.new('Mirror', 'MIRROR')
_m.use_axis = (False, True, False)
ob_cube_001.location = (0.0, 0.0, 0.0)
ob_cube_001.lock_rotations_4d = False
ob_cube_001.empty_display_type = 'ARROWS'
ob_cube_001.lineart.crease_threshold = 0.0
_m = ob_cube_001.modifiers.new('Mirror', 'MIRROR')
_m.use_axis = (False, True, False)
ob_cube.location = (0.0, 0.0, 0.0)
ob_cube.lock_rotations_4d = False
ob_cube.empty_display_type = 'ARROWS'
ob_cube.lineart.crease_threshold = 0.0
_m = ob_cube.modifiers.new('Mirror', 'MIRROR')
_m.use_axis = (False, True, False)
ob_cylinder_001.location = (0.0, 0.0, 0.0)
ob_cylinder_001.rotation_euler = (-0.0, 1.571, 0.0)
ob_cylinder_001.lock_rotations_4d = False
ob_cylinder_001.empty_display_type = 'ARROWS'
ob_cylinder_001.lineart.crease_threshold = 0.0
ob_cylinder.location = (0.0, 0.0, 0.0)
ob_cylinder.rotation_euler = (-0.0, 1.571, 0.0)
ob_cylinder.lock_rotations_4d = False
ob_cylinder.empty_display_type = 'ARROWS'
ob_cylinder.lineart.crease_threshold = 0.0
ob_camera.location = (10.0, -10.0, 11.6)
ob_camera.rotation_euler = (1.047, 0.0, 0.7854)
ob_camera.lock_rotations_4d = False
ob_camera.empty_display_type = 'ARROWS'
ob_camera.color = (0.0, 0.0, 0.0, 1.0)
ob_camera.lineart.crease_threshold = 0.0
ob_sphere.location = (-0.02993, 0.1261, 0.07312)
ob_sphere.rotation_euler = (1.571, -0.0, 1.571)
ob_sphere.lock_rotations_4d = False
ob_sphere.empty_display_type = 'ARROWS'
ob_sphere.color = (0.0, 0.0, 0.0, 1.0)
ob_sphere.show_instancer_for_render = False
ob_sphere.instance_type = 'VERTS'
ob_sphere.use_instance_vertices_rotation = True
ob_sphere.lineart.crease_threshold = 0.0
ob_lamp_001.parent = ob_sphere
ob_lamp_001.matrix_parent_inverse = Matrix(((-4.371e-08, 1.0, -2.118e-22, -0.1261), (4.371e-08, 1.911e-15, 1.0, -0.07312), (1.0, 4.371e-08, -4.371e-08, 0.02993), (0.0, 0.0, 0.0, 1.0)))
ob_lamp_001.location = (-0.02993, 0.1261, 0.07312)
ob_lamp_001.rotation_euler = (1.571, -0.0, 1.571)
ob_lamp_001.lock_rotations_4d = False
ob_lamp_001.empty_display_type = 'ARROWS'
ob_lamp_001.color = (0.0, 0.0, 0.0, 1.0)
ob_lamp_001.lineart.crease_threshold = 0.0
ob_plane.location = (0.0, 0.0, 0.0)
ob_plane.lock_rotations_4d = False
ob_plane.empty_display_type = 'ARROWS'
ob_plane.color = (0.0, 0.0, 0.0, 1.0)
ob_plane.lineart.crease_threshold = 0.0

# ---- collection membership
col_collection_1.objects.link(ob_cylinder_005)
col_collection_1.objects.link(ob_cylinder_004)
col_collection_1.objects.link(ob_cylinder_003)
col_collection_1.objects.link(ob_cylinder_002)
col_collection_1.objects.link(ob_cube_002)
col_collection_1.objects.link(ob_cube_001)
col_collection_1.objects.link(ob_cube)
col_collection_1.objects.link(ob_cylinder_001)
col_collection_1.objects.link(ob_cylinder)
col_collection_2.objects.link(ob_camera)
col_collection_3.objects.link(ob_sphere)
col_collection_3.objects.link(ob_lamp_001)
col_collection_4.objects.link(ob_plane)

# ---- scene / render settings (as saved in the file)
scene.camera = ob_camera
scene.frame_start = 1; scene.frame_end = 1; scene.frame_set(1)
scene.render.engine = 'BLENDER_EEVEE_NEXT'
scene.render.image_settings.color_mode = 'RGB'
scene.render.image_settings.compression = 90
scene.render.resolution_x = 128
scene.render.resolution_y = 128
scene.render.pixel_aspect_x = 100.0
scene.render.pixel_aspect_y = 100.0
scene.render.fps = 25
scene.render.dither_intensity = 0.0
scene.render.use_compositing = False
scene.render.use_sequencer = False
scene.render.bake_margin = 2
scene.render.bake_bias = 0.0
scene.render.use_stamp_time = False
scene.render.use_stamp_date = False
scene.render.use_stamp_frame = False
scene.render.use_stamp_camera = False
scene.render.use_stamp_scene = False
scene.render.use_stamp_filename = False
scene.render.use_stamp_render_time = False
scene.render.stamp_font_size = 0
scene.cycles.use_denoising = False
scene.cycles.samples = 10
scene.cycles.sampling_pattern = 'TABULATED_SOBOL'
scene.cycles.light_sampling_threshold = 0.0
scene.cycles.use_adaptive_sampling = False
scene.cycles.use_light_tree = False
scene.cycles.blur_glossy = 0.0
scene.cycles.volume_bounces = 1
scene.cycles.pixel_filter_type = 'GAUSSIAN'
scene.cycles.sample_clamp_indirect = 0.0
scene.view_settings.view_transform = 'Raw'
bpy.context.view_layer.update()
